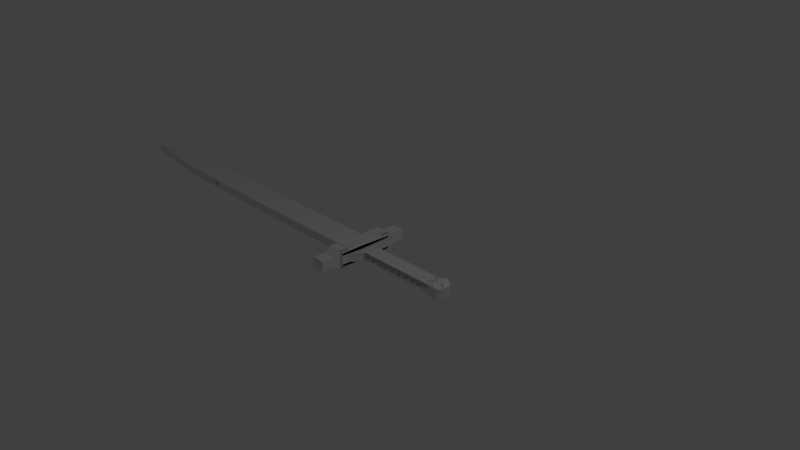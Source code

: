 # Source: broad_sword_base.blend  (saved by Blender 2.77.0; exported with 4.5.12 LTS)
import bpy
from mathutils import Matrix  # noqa: F401  (used for matrix-valued properties, if any)

bpy.ops.wm.read_factory_settings(use_empty=True)
scene = bpy.context.scene
scene.name = 'Scene'

# ---- collections
col_collection_1 = bpy.data.collections.new('Collection 1'); scene.collection.children.link(col_collection_1)

# ---- world
world_world = bpy.data.worlds.new('World'); scene.world = world_world
world_world.color = (0.05088, 0.05088, 0.05088)
world_world.use_sun_shadow = False
world_world.sun_shadow_jitter_overblur = 0.0
world_world.cycles.sampling_method = 'MANUAL'

# ---- cameras
cam_camera = bpy.data.cameras.new('Camera')
cam_camera.clip_end = 100.0
cam_camera.lens = 35.0
cam_camera.sensor_width = 32.0
cam_camera.sensor_height = 18.0
cam_camera.ortho_scale = 7.314
cam_camera.dof.focus_distance = 0.0
cam_camera.dof.aperture_fstop = 128.0

# ---- lights
light_lamp = bpy.data.lights.new('Lamp', 'POINT')
light_lamp.transmission_factor = 0.0
light_lamp.cutoff_distance = 30.0
light_lamp.energy = 100.0
light_lamp.shadow_buffer_clip_start = 1.001
light_lamp.shadow_soft_size = 0.1
light_lamp.shadow_maximum_resolution = 0.006
light_lamp.use_absolute_resolution = True

# ---- meshes
me_plane_002 = bpy.data.meshes.new('Plane.002')
me_plane_002.from_pydata([(-1.0, -1.0, 0.0), (1.0, -1.0, 0.0), (-1.0, 1.0, 0.0), (1.0, 1.0, 0.0), (-0.8397, 0.8397, 0.0), (-0.8397, -0.8397, 0.0), (0.8397, -0.8397, 0.0), (0.8397, 0.8397, 0.0), (-0.8133, 0.8133, -0.1501), (-0.8133, -0.8133, -0.1501), (0.8133, -0.8133, -0.1501), (0.8133, 0.8133, -0.1501), (-0.6406, 0.6406, -0.3004), (-0.6406, -0.6406, -0.3004), (0.6406, -0.6406, -0.3004), (0.6406, 0.6406, -0.3004), (2.59, -1.0, 0.0), (4.59, -1.0, 0.0), (2.59, 1.0, 0.0), (4.59, 1.0, 0.0), (2.75, 0.8397, 0.0), (2.75, -0.8397, 0.0), (4.43, -0.8397, 0.0), (4.43, 0.8397, 0.0), (2.777, 0.8133, -0.1501), (2.777, -0.8133, -0.1501), (4.403, -0.8133, -0.1501), (4.403, 0.8133, -0.1501), (2.949, 0.6406, -0.3004), (2.949, -0.6406, -0.3004), (4.231, -0.6406, -0.3004), (4.231, 0.6406, -0.3004), (6.18, -1.0, 0.0), (8.18, -1.0, 0.0), (6.18, 1.0, 0.0), (8.18, 1.0, 0.0), (6.34, 0.8397, 0.0), (6.34, -0.8397, 0.0), (8.02, -0.8397, 0.0), (8.02, 0.8397, 0.0), (6.367, 0.8133, -0.1501), (6.367, -0.8133, -0.1501), (7.993, -0.8133, -0.1501), (7.993, 0.8133, -0.1501), (6.539, 0.6406, -0.3004), (6.539, -0.6406, -0.3004), (7.821, -0.6406, -0.3004), (7.821, 0.6406, -0.3004), (9.77, -1.0, 0.0), (11.77, -1.0, 0.0), (9.77, 1.0, 0.0), (11.77, 1.0, 0.0), (9.93, 0.8397, 0.0), (9.93, -0.8397, 0.0), (11.61, -0.8397, 0.0), (11.61, 0.8397, 0.0), (9.957, 0.8133, -0.1501), (9.957, -0.8133, -0.1501), (11.58, -0.8133, -0.1501), (11.58, 0.8133, -0.1501), (10.13, 0.6406, -0.3004), (10.13, -0.6406, -0.3004), (11.41, -0.6406, -0.3004), (11.41, 0.6406, -0.3004), (13.36, -1.0, 0.0), (15.36, -1.0, 0.0), (13.36, 1.0, 0.0), (15.36, 1.0, 0.0), (13.52, 0.8397, 0.0), (13.52, -0.8397, 0.0), (15.2, -0.8397, 0.0), (15.2, 0.8397, 0.0), (13.55, 0.8133, -0.1501), (13.55, -0.8133, -0.1501), (15.17, -0.8133, -0.1501), (15.17, 0.8133, -0.1501), (13.72, 0.6406, -0.3004), (13.72, -0.6406, -0.3004), (15.0, -0.6406, -0.3004), (15.0, 0.6406, -0.3004), (16.95, -1.0, 0.0), (18.95, -1.0, 0.0), (16.95, 1.0, 0.0), (18.95, 1.0, 0.0), (17.11, 0.8397, 0.0), (17.11, -0.8397, 0.0), (18.79, -0.8397, 0.0), (18.79, 0.8397, 0.0), (17.14, 0.8133, -0.1501), (17.14, -0.8133, -0.1501), (18.76, -0.8133, -0.1501), (18.76, 0.8133, -0.1501), (17.31, 0.6406, -0.3004), (17.31, -0.6406, -0.3004), (18.59, -0.6406, -0.3004), (18.59, 0.6406, -0.3004), (20.54, -1.0, 0.0), (22.54, -1.0, 0.0), (20.54, 1.0, 0.0), (22.54, 1.0, 0.0), (20.7, 0.8397, 0.0), (20.7, -0.8397, 0.0), (22.38, -0.8397, 0.0), (22.38, 0.8397, 0.0), (20.73, 0.8133, -0.1501), (20.73, -0.8133, -0.1501), (22.35, -0.8133, -0.1501), (22.35, 0.8133, -0.1501), (20.9, 0.6406, -0.3004), (20.9, -0.6406, -0.3004), (22.18, -0.6406, -0.3004), (22.18, 0.6406, -0.3004), (24.13, -1.0, 0.0), (26.13, -1.0, 0.0), (24.13, 1.0, 0.0), (26.13, 1.0, 0.0), (24.29, 0.8397, 0.0), (24.29, -0.8397, 0.0), (25.97, -0.8397, 0.0), (25.97, 0.8397, 0.0), (24.32, 0.8133, -0.1501), (24.32, -0.8133, -0.1501), (25.94, -0.8133, -0.1501), (25.94, 0.8133, -0.1501), (24.49, 0.6406, -0.3004), (24.49, -0.6406, -0.3004), (25.77, -0.6406, -0.3004), (25.77, 0.6406, -0.3004), (27.72, -1.0, 0.0), (29.72, -1.0, 0.0), (27.72, 1.0, 0.0), (29.72, 1.0, 0.0), (27.88, 0.8397, 0.0), (27.88, -0.8397, 0.0), (29.56, -0.8397, 0.0), (29.56, 0.8397, 0.0), (27.91, 0.8133, -0.1501), (27.91, -0.8133, -0.1501), (29.53, -0.8133, -0.1501), (29.53, 0.8133, -0.1501), (28.08, 0.6406, -0.3004), (28.08, -0.6406, -0.3004), (29.36, -0.6406, -0.3004), (29.36, 0.6406, -0.3004), (-0.722, 1.723, 2.269), (1.278, 1.723, 2.269), (-0.722, 1.672, 4.268), (1.278, 1.672, 4.268), (-0.5618, 1.676, 4.108), (-0.5618, 1.719, 2.429), (1.118, 1.719, 2.429), (1.118, 1.676, 4.108), (-0.5354, 1.827, 4.085), (-0.5354, 1.868, 2.459), (1.091, 1.868, 2.459), (1.091, 1.827, 4.085), (-0.3626, 1.981, 3.916), (-0.3626, 2.014, 2.636), (0.9186, 2.014, 2.636), (0.9186, 1.981, 3.916), (2.868, 1.723, 2.269), (4.868, 1.723, 2.269), (2.868, 1.672, 4.268), (4.868, 1.672, 4.268), (3.028, 1.676, 4.108), (3.028, 1.719, 2.429), (4.708, 1.719, 2.429), (4.708, 1.676, 4.108), (3.055, 1.827, 4.085), (3.055, 1.868, 2.459), (4.681, 1.868, 2.459), (4.681, 1.827, 4.085), (3.227, 1.981, 3.916), (3.227, 2.014, 2.636), (4.509, 2.014, 2.636), (4.509, 1.981, 3.916), (6.458, 1.723, 2.269), (8.458, 1.723, 2.269), (6.458, 1.672, 4.268), (8.458, 1.672, 4.268), (6.618, 1.676, 4.108), (6.618, 1.719, 2.429), (8.298, 1.719, 2.429), (8.298, 1.676, 4.108), (6.645, 1.827, 4.085), (6.645, 1.868, 2.459), (8.271, 1.868, 2.459), (8.271, 1.827, 4.085), (6.817, 1.981, 3.916), (6.817, 2.014, 2.636), (8.099, 2.014, 2.636), (8.099, 1.981, 3.916), (10.05, 1.723, 2.269), (12.05, 1.723, 2.269), (10.05, 1.672, 4.268), (12.05, 1.672, 4.268), (10.21, 1.676, 4.108), (10.21, 1.719, 2.429), (11.89, 1.719, 2.429), (11.89, 1.676, 4.108), (10.23, 1.827, 4.085), (10.23, 1.868, 2.459), (11.86, 1.868, 2.459), (11.86, 1.827, 4.085), (10.41, 1.981, 3.916), (10.41, 2.014, 2.636), (11.69, 2.014, 2.636), (11.69, 1.981, 3.916), (13.64, 1.723, 2.269), (15.64, 1.723, 2.269), (13.64, 1.672, 4.268), (15.64, 1.672, 4.268), (13.8, 1.676, 4.108), (13.8, 1.719, 2.429), (15.48, 1.719, 2.429), (15.48, 1.676, 4.108), (13.82, 1.827, 4.085), (13.82, 1.868, 2.459), (15.45, 1.868, 2.459), (15.45, 1.827, 4.085), (14.0, 1.981, 3.916), (14.0, 2.014, 2.636), (15.28, 2.014, 2.636), (15.28, 1.981, 3.916), (17.23, 1.723, 2.269), (19.23, 1.723, 2.269), (17.23, 1.672, 4.268), (19.23, 1.672, 4.268), (17.39, 1.676, 4.108), (17.39, 1.719, 2.429), (19.07, 1.719, 2.429), (19.07, 1.676, 4.108), (17.41, 1.827, 4.085), (17.41, 1.868, 2.459), (19.04, 1.868, 2.459), (19.04, 1.827, 4.085), (17.59, 1.981, 3.916), (17.59, 2.014, 2.636), (18.87, 2.014, 2.636), (18.87, 1.981, 3.916), (20.82, 1.723, 2.269), (22.82, 1.723, 2.269), (20.82, 1.672, 4.268), (22.82, 1.672, 4.268), (20.98, 1.676, 4.108), (20.98, 1.719, 2.429), (22.66, 1.719, 2.429), (22.66, 1.676, 4.108), (21.0, 1.827, 4.085), (21.0, 1.868, 2.459), (22.63, 1.868, 2.459), (22.63, 1.827, 4.085), (21.18, 1.981, 3.916), (21.18, 2.014, 2.636), (22.46, 2.014, 2.636), (22.46, 1.981, 3.916), (24.41, 1.723, 2.269), (26.41, 1.723, 2.269), (24.41, 1.672, 4.268), (26.41, 1.672, 4.268), (24.57, 1.676, 4.108), (24.57, 1.719, 2.429), (26.25, 1.719, 2.429), (26.25, 1.676, 4.108), (24.59, 1.827, 4.085), (24.59, 1.868, 2.459), (26.22, 1.868, 2.459), (26.22, 1.827, 4.085), (24.77, 1.981, 3.916), (24.77, 2.014, 2.636), (26.05, 2.014, 2.636), (26.05, 1.981, 3.916), (28.0, 1.723, 2.269), (30.0, 1.723, 2.269), (28.0, 1.672, 4.268), (30.0, 1.672, 4.268), (28.16, 1.676, 4.108), (28.16, 1.719, 2.429), (29.84, 1.719, 2.429), (29.84, 1.676, 4.108), (28.18, 1.827, 4.085), (28.18, 1.868, 2.459), (29.81, 1.868, 2.459), (29.81, 1.827, 4.085), (28.36, 1.981, 3.916), (28.36, 2.014, 2.636), (29.64, 2.014, 2.636), (29.64, 1.981, 3.916), (36.11, 0.3043, 7.403), (33.79, 0.3221, 6.7), (33.16, 0.3353, 6.182), (32.02, 0.4308, 2.423), (32.26, 0.4506, 1.641), (33.16, 0.485, 0.2892), (33.79, 0.4981, -0.229), (35.29, 0.5139, -0.8512), (36.11, 0.516, -0.9312), (36.92, 0.5139, -0.8512), (37.7, 0.5079, -0.6141), (38.42, 0.4981, -0.229), (39.05, 0.485, 0.2892), (39.96, 0.4506, 1.641), (40.28, 0.4101, 3.236), (39.05, 0.3353, 6.182), (38.42, 0.3221, 6.7), (35.29, 0.3063, 7.323), (34.51, 0.3123, 7.085), (32.64, 0.3513, 5.551), (32.26, 0.3696, 4.83), (32.02, 0.3895, 4.049), (31.94, 0.4101, 3.236), (32.64, 0.4689, 0.9207), (34.51, 0.5079, -0.6141), (39.57, 0.4689, 0.9207), (40.2, 0.4308, 2.423), (40.2, 0.3895, 4.049), (39.96, 0.3696, 4.83), (39.57, 0.3513, 5.551), (37.7, 0.3123, 7.085), (36.92, 0.3063, 7.323), (35.29, 1.612, 7.356), (36.11, 1.61, 7.436), (34.51, 1.618, 7.119), (33.79, 1.628, 6.734), (33.16, 1.641, 6.215), (32.64, 1.657, 5.584), (32.26, 1.675, 4.863), (32.02, 1.695, 4.082), (31.94, 1.716, 3.269), (32.02, 1.737, 2.456), (32.26, 1.756, 1.674), (32.64, 1.775, 0.9538), (33.16, 1.791, 0.3224), (33.79, 1.804, -0.1958), (34.51, 1.814, -0.5809), (35.29, 1.82, -0.818), (36.11, 1.822, -0.8981), (36.92, 1.82, -0.818), (37.7, 1.814, -0.5809), (38.42, 1.804, -0.1958), (39.05, 1.791, 0.3224), (39.57, 1.775, 0.9538), (39.96, 1.756, 1.674), (40.2, 1.737, 2.456), (40.28, 1.716, 3.269), (40.2, 1.695, 4.082), (39.96, 1.675, 4.863), (39.57, 1.657, 5.584), (39.05, 1.641, 6.215), (38.42, 1.628, 6.734), (37.7, 1.618, 7.119), (36.92, 1.612, 7.356), (35.89, 2.155, 4.393), (36.11, 2.155, 4.414), (35.67, 2.157, 4.328), (35.48, 2.159, 4.223), (35.31, 2.163, 4.082), (35.16, 2.167, 3.911), (35.06, 2.172, 3.715), (35.0, 2.178, 3.502), (34.97, 2.183, 3.281), (35.0, 2.189, 3.06), (35.06, 2.194, 2.847), (35.16, 2.199, 2.651), (35.31, 2.204, 2.479), (35.48, 2.207, 2.338), (35.67, 2.21, 2.233), (35.89, 2.212, 2.169), (36.11, 2.212, 2.147), (36.33, 2.212, 2.169), (36.54, 2.21, 2.233), (36.74, 2.207, 2.338), (36.91, 2.204, 2.479), (37.05, 2.199, 2.651), (37.15, 2.194, 2.847), (37.22, 2.189, 3.06), (37.24, 2.183, 3.281), (37.22, 2.178, 3.502), (37.15, 2.172, 3.715), (37.05, 2.167, 3.911), (36.91, 2.163, 4.082), (36.74, 2.159, 4.223), (36.54, 2.157, 4.328), (36.33, 2.155, 4.393), (34.51, -0.6039, 7.062), (32.26, -0.5466, 4.807), (32.02, -0.5268, 4.025), (32.26, -0.4656, 1.618), (33.16, -0.4313, 0.2659), (35.29, -0.4023, -0.8745), (36.11, -0.4003, -0.9545), (36.92, -0.4023, -0.8745), (37.7, -0.4083, -0.6373), (38.42, -0.4181, -0.2523), (40.28, -0.5061, 3.212), (40.2, -0.5268, 4.025), (39.57, -0.5649, 5.527), (35.29, -0.61, 7.299), (36.11, -0.612, 7.379), (33.79, -0.5942, 6.677), (33.16, -0.581, 6.159), (32.64, -0.5649, 5.527), (31.94, -0.5061, 3.212), (32.02, -0.4855, 2.399), (32.64, -0.4473, 0.8974), (33.79, -0.4181, -0.2523), (34.51, -0.4083, -0.6373), (39.05, -0.4313, 0.2659), (39.57, -0.4473, 0.8974), (39.96, -0.4656, 1.618), (40.2, -0.4855, 2.399), (39.96, -0.5466, 4.807), (39.05, -0.581, 6.159), (38.42, -0.5942, 6.677), (37.7, -0.6039, 7.062), (36.92, -0.61, 7.299), (35.29, -1.916, 7.266), (36.11, -1.918, 7.346), (34.51, -1.91, 7.029), (33.79, -1.9, 6.644), (33.16, -1.887, 6.126), (32.64, -1.871, 5.494), (32.26, -1.853, 4.774), (32.02, -1.833, 3.992), (31.94, -1.812, 3.179), (32.02, -1.791, 2.366), (32.26, -1.771, 1.585), (32.64, -1.753, 0.8642), (33.16, -1.737, 0.2328), (33.79, -1.724, -0.2855), (34.51, -1.714, -0.6705), (35.29, -1.708, -0.9076), (36.11, -1.706, -0.9877), (36.92, -1.708, -0.9076), (37.7, -1.714, -0.6705), (38.42, -1.724, -0.2854), (39.05, -1.737, 0.2328), (39.57, -1.753, 0.8642), (39.96, -1.771, 1.585), (40.2, -1.791, 2.366), (40.28, -1.812, 3.179), (40.2, -1.833, 3.992), (39.96, -1.853, 4.774), (39.57, -1.871, 5.494), (39.05, -1.887, 6.126), (38.42, -1.9, 6.644), (37.7, -1.91, 7.029), (36.92, -1.916, 7.266), (35.89, -2.308, 4.279), (36.11, -2.308, 4.301), (35.67, -2.306, 4.215), (35.48, -2.303, 4.11), (35.31, -2.3, 3.969), (35.16, -2.295, 3.797), (35.06, -2.29, 3.601), (35.0, -2.285, 3.389), (34.97, -2.279, 3.167), (35.0, -2.274, 2.946), (35.06, -2.268, 2.734), (35.16, -2.263, 2.538), (35.31, -2.259, 2.366), (35.48, -2.256, 2.225), (35.67, -2.253, 2.12), (35.89, -2.251, 2.056), (36.11, -2.251, 2.034), (36.33, -2.251, 2.056), (36.54, -2.253, 2.12), (36.74, -2.256, 2.225), (36.91, -2.259, 2.366), (37.05, -2.263, 2.538), (37.15, -2.268, 2.734), (37.22, -2.274, 2.946), (37.24, -2.279, 3.167), (37.22, -2.285, 3.389), (37.15, -2.29, 3.601), (37.05, -2.295, 3.797), (36.91, -2.3, 3.969), (36.74, -2.303, 4.11), (36.54, -2.306, 4.215), (36.33, -2.308, 4.279), (-126.1, -1.257, -2.003), (-164.9, -1.382, 2.935), (-10.97, -1.233, -2.948), (-10.97, -1.608, 11.82), (-5.082, -1.608, 11.82), (-1.072, -1.307, -0.01008), (35.05, -1.47, 6.39), (-82.25, 1.511, 9.406), (-153.1, 1.62, 5.125), (-164.9, 1.673, 3.013), (-5.005, 1.448, 11.89), (-5.005, 1.35, 15.73), (-5.245, 1.128, 24.47), (-4.208, 1.886, -5.359), (-3.523, 1.862, -4.405), (-3.523, 1.472, 10.94), (-9.973, -1.545, 9.328), (-82.25, -1.233, -2.948), (-126.1, -1.521, 8.383), (-153.1, -1.436, 5.047), (-164.9, -1.395, 3.445), (-10.97, -1.072, -9.277), (-10.75, -0.8501, -18.01), (-5.305, -0.8501, -18.01), (-4.304, -1.17, -5.437), (-1.072, -1.47, 6.39), (15.86, -1.47, 6.39), (-82.25, 1.823, -2.871), (-126.1, 1.799, -1.925), (-137.1, 1.573, 6.965), (-11.05, 2.057, -12.11), (-5.005, 2.057, -12.11), (-5.245, 2.205, -17.93), (16.27, 1.586, 6.468), (35.05, 1.586, 6.468), (35.05, 1.748, 0.06754), (-11.06, 3.541, 11.95), (-11.06, 3.604, 9.459), (-4.989, 3.541, 11.95), (-4.989, 3.979, -5.306), (-4.989, 4.077, -9.146), (-11.06, 3.954, 9.468), (-4.989, 3.891, 11.96), (-11.06, 3.891, 11.96), (-5.005, 3.28, -5.323), (-5.005, 2.841, 11.93), (-4.208, 2.841, 11.93), (-5.082, -1.083, -8.829), (-5.005, 1.972, -8.752), (-4.208, 1.972, -8.752), (-4.304, -1.083, -8.829), (-4.208, 3.366, -8.716), (-5.005, 3.366, -8.716), (-10.97, -1.545, 9.328), (-11.05, 1.511, 9.406), (-11.05, 1.35, 15.73), (-54.81, -1.545, 9.328), (-137.1, -1.483, 6.888), (-137.1, -1.295, -0.5076), (-10.97, -1.17, -5.437), (-5.082, -1.072, -9.277), (-5.082, -1.17, -5.437), (35.05, -1.307, -0.01008), (-54.81, 1.511, 9.406), (-153.1, 1.714, 1.411), (-164.9, 1.66, 3.522), (-5.005, 1.886, -5.359), (-11.05, 1.886, -5.359), (-5.005, 1.984, -9.2), (-10.81, 2.205, -17.93), (-4.208, 1.448, 11.89), (-0.9051, 1.748, 0.06754), (-9.973, -1.233, -2.948), (-82.25, -1.545, 9.328), (-82.25, -1.389, 3.19), (-54.81, -1.233, -2.948), (-9.973, -1.389, 3.19), (-54.81, -1.389, 3.19), (-126.1, -1.389, 3.19), (-137.1, -1.389, 3.19), (-153.1, -1.342, 1.333), (-153.1, -1.389, 3.19), (-164.9, -1.389, 3.19), (-10.97, -1.389, 3.19), (-5.082, -1.389, 3.19), (-10.97, -1.705, 15.66), (-5.082, -1.705, 15.66), (-10.75, -1.927, 24.39), (-5.305, -1.927, 24.39), (-4.304, -1.389, 3.19), (-4.304, -1.608, 11.82), (-3.636, -1.194, -4.483), (-3.636, -1.584, 10.86), (-3.631, -1.389, 3.19), (-0.9964, -1.389, 3.19), (15.86, -1.307, -0.01008), (16.04, -1.389, 3.19), (35.05, -1.389, 3.19), (-10.22, 1.823, -2.871), (-10.22, 1.511, 9.406), (-82.25, 1.667, 3.268), (-54.81, 1.823, -2.871), (-10.22, 1.667, 3.268), (-54.81, 1.667, 3.268), (-126.1, 1.535, 8.46), (-126.1, 1.667, 3.268), (-137.1, 1.761, -0.43), (-137.1, 1.667, 3.268), (-153.1, 1.667, 3.268), (-164.9, 1.667, 3.268), (-11.05, 1.667, 3.268), (-5.005, 1.667, 3.268), (-11.05, 1.448, 11.89), (-11.05, 1.276, 18.64), (-5.005, 1.276, 18.64), (-10.81, 1.128, 24.47), (-4.208, 1.667, 3.268), (-3.518, 1.667, 3.268), (-0.9051, 1.586, 6.468), (-0.8233, 1.667, 3.268), (16.27, 1.748, 0.06754), (16.46, 1.667, 3.268), (35.05, 1.667, 3.268), (-11.06, 3.979, -5.306), (-11.06, 3.916, -2.817), (-4.989, 3.76, 3.321), (-4.989, 3.443, 15.79), (-11.06, 3.76, 3.321), (-11.06, 4.077, -9.146), (-11.06, 3.443, 15.79), (-11.06, 4.266, -2.809), (-4.989, 4.329, -5.297), (-11.06, 4.329, -5.297), (-4.208, 3.061, 3.303), (-5.005, 3.061, 3.303), (-4.208, 3.28, -5.323), (-5.082, -1.694, 15.21), (-5.005, 1.361, 15.29), (-4.208, 1.361, 15.29), (-4.304, -1.694, 15.21), (-4.208, 2.755, 15.32), (-5.005, 2.755, 15.32), (-11.05, 1.823, -2.871), (-11.05, 1.984, -9.2), (-126.1, 1.425, -1.934), (-137.1, 1.199, 6.956), (-10.97, 1.449, -2.88), (-5.082, 0.9759, 15.73), (-5.305, 0.7541, 24.46), (-5.082, 1.074, 11.88), (-4.304, 1.074, 11.88), (15.86, 1.374, 0.05804), (-82.25, -1.919, 9.319), (-153.1, -1.716, 1.323), (-164.9, -1.756, 2.926), (-11.05, -1.982, 11.81), (-5.005, -2.08, 15.65), (-5.245, -2.301, 24.38), (-4.208, -1.544, -5.446), (-3.523, -1.568, -4.492), (-9.973, 1.449, -2.88), (-54.81, 1.137, 9.396), (-126.1, 1.161, 8.451), (-153.1, 1.245, 5.115), (-164.9, 1.286, 3.513), (-10.97, 1.609, -9.209), (-10.75, 1.831, -17.94), (-5.305, 1.831, -17.94), (-4.304, 1.512, -5.368), (-3.636, 1.488, -4.415), (15.86, 1.211, 6.458), (-54.81, -1.919, 9.319), (-126.1, -1.895, 8.373), (-11.05, -1.607, -2.958), (-11.05, -1.372, -12.2), (-5.005, -1.372, -12.2), (-10.81, -1.224, -18.02), (-5.245, -1.224, -18.02), (-0.9051, -1.682, -0.01959), (16.27, -1.682, -0.01959), (-11.06, -4.012, 9.265), (-4.989, -4.173, 15.59), (-11.06, -3.7, -3.011), (-4.989, -3.637, -5.499), (-11.06, -3.637, -5.499), (-4.989, -3.539, -9.34), (-11.06, -4.362, 9.257), (-4.989, -4.425, 11.74), (-11.06, -4.425, 11.74), (-4.208, -2.937, -5.481), (-5.082, 1.598, -8.761), (-5.005, -1.457, -8.839), (-4.208, -1.457, -8.839), (-4.304, 1.598, -8.761), (-4.208, -2.851, -8.874), (-5.005, -2.851, -8.874), (-11.05, -2.08, 15.65), (-137.1, 1.387, -0.4395), (-10.97, 1.137, 9.396), (-10.97, 1.512, -5.368), (-5.082, 1.609, -9.209), (-5.082, 1.512, -5.368), (-1.072, 1.211, 6.458), (35.05, 1.374, 0.05804), (-82.25, -1.607, -2.958), (-153.1, -1.81, 5.037), (-164.9, -1.769, 3.435), (-5.005, -1.544, -5.446), (-11.05, -1.544, -5.446), (-5.005, -1.446, -9.287), (-4.208, -1.982, 11.81), (-3.523, -1.958, 10.85), (-82.25, 1.449, -2.88), (-82.25, 1.137, 9.396), (-9.973, 1.137, 9.396), (-82.25, 1.293, 3.258), (-54.81, 1.449, -2.88), (-9.973, 1.293, 3.258), (-54.81, 1.293, 3.258), (-126.1, 1.293, 3.258), (-137.1, 1.293, 3.258), (-153.1, 1.34, 1.401), (-153.1, 1.293, 3.258), (-164.9, 1.299, 3.004), (-164.9, 1.293, 3.258), (-10.97, 1.293, 3.258), (-5.082, 1.293, 3.258), (-10.97, 1.074, 11.88), (-10.97, 0.9759, 15.73), (-10.75, 0.7541, 24.46), (-4.304, 1.293, 3.258), (-3.636, 1.098, 10.93), (-3.631, 1.293, 3.258), (-1.072, 1.374, 0.05804), (-0.9964, 1.293, 3.258), (16.04, 1.293, 3.258), (35.05, 1.211, 6.458), (35.05, 1.293, 3.258), (-10.22, -1.607, -2.958), (-10.22, -1.919, 9.319), (-82.25, -1.763, 3.18), (-54.81, -1.607, -2.958), (-10.22, -1.763, 3.18), (-54.81, -1.763, 3.18), (-126.1, -1.631, -2.012), (-126.1, -1.763, 3.18), (-137.1, -1.669, -0.5171), (-137.1, -1.857, 6.878), (-137.1, -1.763, 3.18), (-153.1, -1.763, 3.18), (-164.9, -1.763, 3.18), (-11.05, -1.919, 9.319), (-11.05, -1.763, 3.18), (-5.005, -1.982, 11.81), (-5.005, -1.763, 3.18), (-11.05, -2.153, 18.56), (-5.005, -2.153, 18.56), (-10.81, -2.301, 24.38), (-4.208, -1.763, 3.18), (-3.518, -1.763, 3.18), (-0.9051, -1.844, 6.381), (-0.8233, -1.763, 3.18), (16.27, -1.844, 6.381), (16.46, -1.763, 3.18), (35.05, -1.682, -0.01959), (35.05, -1.844, 6.381), (35.05, -1.763, 3.18), (-4.989, -3.856, 3.127), (-4.989, -4.075, 11.75), (-11.06, -4.075, 11.75), (-11.06, -3.856, 3.127), (-11.06, -3.539, -9.34), (-11.06, -4.173, 15.59), (-11.06, -4.05, -3.02), (-4.989, -3.987, -5.508), (-11.06, -3.987, -5.508), (-4.208, -3.157, 3.145), (-5.005, -3.157, 3.145), (-5.005, -3.376, 11.77), (-5.005, -2.937, -5.481), (-4.208, -3.376, 11.77), (35.05, 1.748, 0.06754), (-5.082, 0.9873, 15.28), (-5.005, -2.068, 15.2), (-4.208, -2.068, 15.2), (-4.304, 0.9873, 15.28), (-4.208, -3.462, 15.16), (-5.005, -3.462, 15.16), (35.05, -1.307, -0.01008), (16.27, 1.748, 0.06754), (15.86, -1.307, -0.01008), (-11.05, -1.446, -9.287), (40.21, 2.134, 2.466), (39.98, 2.153, 1.684), (40.29, 2.113, 3.279), (40.21, 2.092, 4.092), (39.98, 2.072, 4.874), (37.24, 2.586, 3.07), (37.17, 2.591, 2.857), (37.26, 2.58, 3.291), (37.24, 2.575, 3.512), (37.17, 2.569, 3.725), (35.29, 2.018, 7.415), (36.11, 2.016, 7.495), (34.51, 2.024, 7.178), (35.29, 2.228, -0.8563), (34.51, 2.222, -0.6192), (36.11, 2.23, -0.9364), (36.92, 2.228, -0.8563), (37.7, 2.222, -0.6192), (36.92, 2.018, 7.415), (37.7, 2.024, 7.178), (35.89, 2.561, 4.452), (36.11, 2.561, 4.473), (35.67, 2.563, 4.387), (35.89, 2.62, 2.131), (35.67, 2.619, 2.195), (36.11, 2.621, 2.109), (36.33, 2.62, 2.131), (36.54, 2.619, 2.195), (36.33, 2.561, 4.452), (36.54, 2.563, 4.387), (32.22, 2.002, 4.891), (32.61, 1.984, 5.611), (32.61, 2.102, 0.9433), (32.22, 2.084, 1.664), (35.02, 2.499, 3.742), (35.13, 2.494, 3.938), (35.13, 2.527, 2.64), (35.02, 2.522, 2.836), (35.92, 2.549, 4.242), (36.11, 2.548, 4.26), (35.74, 2.55, 4.186), (35.57, 2.553, 4.097), (35.42, 2.556, 3.976), (35.3, 2.559, 3.829), (35.21, 2.564, 3.662), (35.16, 2.568, 3.48), (35.14, 2.573, 3.291), (35.16, 2.578, 3.101), (35.21, 2.583, 2.92), (35.3, 2.587, 2.752), (35.42, 2.591, 2.605), (35.57, 2.594, 2.484), (35.74, 2.596, 2.395), (35.92, 2.597, 2.34), (36.11, 2.598, 2.321), (36.3, 2.597, 2.34), (36.48, 2.596, 2.395), (36.65, 2.594, 2.484), (36.79, 2.591, 2.605), (36.91, 2.587, 2.752), (37.0, 2.583, 2.92), (37.06, 2.578, 3.101), (37.08, 2.573, 3.291), (37.06, 2.568, 3.48), (37.0, 2.564, 3.662), (36.91, 2.559, 3.829), (36.79, 2.556, 3.976), (36.65, 2.553, 4.097), (36.48, 2.55, 4.186), (36.3, 2.549, 4.242), (36.01, 2.731, 3.794), (36.11, 2.731, 3.803), (35.91, 2.732, 3.765), (35.82, 2.733, 3.718), (35.75, 2.734, 3.654), (35.68, 2.736, 3.577), (35.64, 2.739, 3.49), (35.61, 2.741, 3.394), (35.6, 2.743, 3.295), (35.61, 2.746, 3.196), (35.64, 2.748, 3.1), (35.68, 2.751, 3.013), (35.75, 2.753, 2.935), (35.82, 2.754, 2.872), (35.91, 2.755, 2.825), (36.01, 2.756, 2.796), (36.11, 2.756, 2.787), (36.21, 2.756, 2.796), (36.3, 2.755, 2.825), (36.39, 2.754, 2.872), (36.47, 2.753, 2.935), (36.53, 2.751, 3.013), (36.58, 2.748, 3.1), (36.61, 2.746, 3.196), (36.62, 2.743, 3.295), (36.61, 2.741, 3.394), (36.58, 2.739, 3.49), (36.53, 2.736, 3.577), (36.47, 2.734, 3.654), (36.39, 2.733, 3.718), (36.3, 2.732, 3.765), (36.21, 2.731, 3.794), (36.06, 2.833, 3.518), (36.11, 2.833, 3.522), (36.02, 2.834, 3.505), (35.98, 2.834, 3.484), (35.95, 2.835, 3.456), (35.92, 2.836, 3.422), (35.9, 2.837, 3.383), (35.89, 2.838, 3.341), (35.88, 2.839, 3.297), (35.89, 2.84, 3.254), (35.9, 2.841, 3.211), (35.92, 2.842, 3.173), (35.95, 2.843, 3.139), (35.98, 2.844, 3.111), (36.02, 2.844, 3.09), (36.06, 2.845, 3.077), (36.11, 2.845, 3.073), (36.15, 2.845, 3.077), (36.19, 2.844, 3.09), (36.23, 2.844, 3.111), (36.27, 2.843, 3.139), (36.29, 2.842, 3.173), (36.31, 2.841, 3.211), (36.33, 2.84, 3.254), (36.33, 2.839, 3.297), (36.33, 2.838, 3.341), (36.31, 2.837, 3.383), (36.29, 2.836, 3.422), (36.27, 2.835, 3.456), (36.23, 2.834, 3.484), (36.19, 2.834, 3.505), (36.15, 2.833, 3.518), (39.97, 2.383, 2.617), (39.77, 2.399, 1.975), (40.04, 2.366, 3.285), (39.97, 2.349, 3.954), (39.77, 2.333, 4.596), (37.52, 2.755, 3.113), (37.47, 2.759, 2.939), (37.54, 2.75, 3.295), (37.52, 2.746, 3.477), (37.47, 2.741, 3.652), (35.44, 2.278, 7.177), (36.11, 2.276, 7.243), (34.8, 2.282, 6.982), (35.44, 2.475, -0.606), (34.8, 2.47, -0.4111), (36.11, 2.477, -0.6719), (36.78, 2.475, -0.606), (37.42, 2.47, -0.4111), (36.78, 2.278, 7.177), (37.42, 2.282, 6.982), (35.93, 2.724, 4.741), (36.11, 2.723, 4.759), (35.75, 2.725, 4.688), (35.93, 2.797, 1.849), (35.75, 2.796, 1.902), (36.11, 2.798, 1.831), (36.29, 2.797, 1.849), (36.46, 2.796, 1.902), (36.29, 2.724, 4.741), (36.46, 2.725, 4.688), (32.47, 2.256, 4.847), (32.79, 2.241, 5.439), (32.79, 2.351, 1.128), (32.47, 2.336, 1.72), (34.77, 2.665, 3.902), (34.86, 2.661, 4.063), (34.86, 2.7, 2.523), (34.77, 2.696, 2.684), (39.18, 2.849, 3.079), (39.11, 2.854, 2.868), (39.2, 2.843, 3.297), (39.18, 2.838, 3.516), (39.11, 2.832, 3.727), (38.37, 2.971, 3.241), (38.36, 2.972, 3.184), (38.38, 2.969, 3.301), (38.37, 2.968, 3.36), (38.36, 2.966, 3.418), (35.89, 2.775, 6.395), (36.11, 2.774, 6.417), (35.68, 2.776, 6.331), (35.89, 2.932, 0.2004), (35.68, 2.93, 0.2643), (36.11, 2.933, 0.1789), (36.33, 2.932, 0.2004), (36.54, 2.93, 0.2643), (36.33, 2.775, 6.395), (36.54, 2.776, 6.331), (36.05, 2.921, 5.597), (36.11, 2.921, 5.603), (35.99, 2.921, 5.58), (36.05, 3.038, 1.005), (35.99, 3.037, 1.022), (36.11, 3.038, 0.9991), (36.17, 3.038, 1.005), (36.22, 3.037, 1.022), (36.17, 2.921, 5.597), (36.22, 2.921, 5.58), (33.27, 2.738, 4.685), (33.38, 2.733, 4.879), (33.38, 2.813, 1.713), (33.27, 2.808, 1.907), (34.03, 2.872, 4.375), (34.06, 2.87, 4.428), (34.06, 2.928, 2.17), (34.03, 2.926, 2.222), (-0.3559, 0.8298, 6.44), (1.271, 0.8298, 6.44), (1.271, -0.7969, 6.45), (-0.1832, -0.6233, 6.599), (-0.1832, 0.6579, 6.592), (1.098, 0.6579, 6.592), (1.098, -0.6233, 6.599), (-1.0, 1.0, 0.0), (1.0, 1.0, 0.0), (-1.0, -1.0, 0.0), (1.0, -1.0, 0.0), (-0.8397, -0.8397, 0.0), (-0.8397, 0.8397, 0.0), (0.8397, 0.8397, 0.0), (0.8397, -0.8397, 0.0), (-0.8133, -0.8133, -0.1501), (-0.8133, 0.8133, -0.1501), (0.8133, 0.8133, -0.1501), (0.8133, -0.8133, -0.1501), (-0.6406, -0.6406, -0.3004), (-0.6406, 0.6406, -0.3004), (0.6406, 0.6406, -0.3004), (0.6406, -0.6406, -0.3004), (2.59, 1.0, 0.0), (4.59, 1.0, 0.0), (2.59, -1.0, 0.0), (4.59, -1.0, 0.0), (2.75, -0.8397, 0.0), (2.75, 0.8397, 0.0), (4.43, 0.8397, 0.0), (4.43, -0.8397, 0.0), (2.777, -0.8133, -0.1501), (2.777, 0.8133, -0.1501), (4.403, 0.8133, -0.1501), (4.403, -0.8133, -0.1501), (2.949, -0.6406, -0.3004), (2.949, 0.6406, -0.3004), (4.231, 0.6406, -0.3004), (4.231, -0.6406, -0.3004), (6.18, 1.0, 0.0), (8.18, 1.0, 0.0), (6.18, -1.0, 0.0), (8.18, -1.0, 0.0), (6.34, -0.8397, 0.0), (6.34, 0.8397, 0.0), (8.02, 0.8397, 0.0), (8.02, -0.8397, 0.0), (6.367, -0.8133, -0.1501), (6.367, 0.8133, -0.1501), (7.993, 0.8133, -0.1501), (7.993, -0.8133, -0.1501), (6.539, -0.6406, -0.3004), (6.539, 0.6406, -0.3004), (7.821, 0.6406, -0.3004), (7.821, -0.6406, -0.3004), (9.77, 1.0, 0.0), (11.77, 1.0, 0.0), (9.77, -1.0, 0.0), (11.77, -1.0, 0.0), (9.93, -0.8397, 0.0), (9.93, 0.8397, 0.0), (11.61, 0.8397, 0.0), (11.61, -0.8397, 0.0), (9.957, -0.8133, -0.1501), (9.957, 0.8133, -0.1501), (11.58, 0.8133, -0.1501), (11.58, -0.8133, -0.1501), (10.13, -0.6406, -0.3004), (10.13, 0.6406, -0.3004), (11.41, 0.6406, -0.3004), (11.41, -0.6406, -0.3004), (13.36, 1.0, 0.0), (15.36, 1.0, 0.0), (13.36, -1.0, 0.0), (15.36, -1.0, 0.0), (13.52, -0.8397, 0.0), (13.52, 0.8397, 0.0), (15.2, 0.8397, 0.0), (15.2, -0.8397, 0.0), (13.55, -0.8133, -0.1501), (13.55, 0.8133, -0.1501), (15.17, 0.8133, -0.1501), (15.17, -0.8133, -0.1501), (13.72, -0.6406, -0.3004), (13.72, 0.6406, -0.3004), (15.0, 0.6406, -0.3004), (15.0, -0.6406, -0.3004), (16.95, 1.0, 0.0), (18.95, 1.0, 0.0), (16.95, -1.0, 0.0), (18.95, -1.0, 0.0), (17.11, -0.8397, 0.0), (17.11, 0.8397, 0.0), (18.79, 0.8397, 0.0), (18.79, -0.8397, 0.0), (17.14, -0.8133, -0.1501), (17.14, 0.8133, -0.1501), (18.76, 0.8133, -0.1501), (18.76, -0.8133, -0.1501), (17.31, -0.6406, -0.3004), (17.31, 0.6406, -0.3004), (18.59, 0.6406, -0.3004), (18.59, -0.6406, -0.3004), (20.54, 1.0, 0.0), (22.54, 1.0, 0.0), (20.54, -1.0, 0.0), (22.54, -1.0, 0.0), (20.7, -0.8397, 0.0), (20.7, 0.8397, 0.0), (22.38, 0.8397, 0.0), (22.38, -0.8397, 0.0), (20.73, -0.8133, -0.1501), (20.73, 0.8133, -0.1501), (22.35, 0.8133, -0.1501), (22.35, -0.8133, -0.1501), (20.9, -0.6406, -0.3004), (20.9, 0.6406, -0.3004), (22.18, 0.6406, -0.3004), (22.18, -0.6406, -0.3004), (24.13, 1.0, 0.0), (26.13, 1.0, 0.0), (24.13, -1.0, 0.0), (26.13, -1.0, 0.0), (24.29, -0.8397, 0.0), (24.29, 0.8397, 0.0), (25.97, 0.8397, 0.0), (25.97, -0.8397, 0.0), (24.32, -0.8133, -0.1501), (24.32, 0.8133, -0.1501), (25.94, 0.8133, -0.1501), (25.94, -0.8133, -0.1501), (24.49, -0.6406, -0.3004), (24.49, 0.6406, -0.3004), (25.77, 0.6406, -0.3004), (25.77, -0.6406, -0.3004), (27.72, 1.0, 0.0), (29.72, 1.0, 0.0), (27.72, -1.0, 0.0), (29.72, -1.0, 0.0), (27.88, -0.8397, 0.0), (27.88, 0.8397, 0.0), (29.56, 0.8397, 0.0), (29.56, -0.8397, 0.0), (27.91, -0.8133, -0.1501), (27.91, 0.8133, -0.1501), (29.53, 0.8133, -0.1501), (29.53, -0.8133, -0.1501), (28.08, -0.6406, -0.3004), (28.08, 0.6406, -0.3004), (29.36, 0.6406, -0.3004), (29.36, -0.6406, -0.3004), (-0.722, -1.723, 2.269), (1.278, -1.723, 2.269), (-0.722, -1.672, 4.268), (1.278, -1.672, 4.268), (-0.5618, -1.676, 4.108), (-0.5618, -1.719, 2.429), (1.118, -1.719, 2.429), (1.118, -1.676, 4.108), (-0.5354, -1.827, 4.085), (-0.5354, -1.868, 2.459), (1.091, -1.868, 2.459), (1.091, -1.827, 4.085), (-0.3626, -1.981, 3.916), (-0.3626, -2.014, 2.636), (0.9186, -2.014, 2.636), (0.9186, -1.981, 3.916), (2.868, -1.723, 2.269), (4.868, -1.723, 2.269), (2.868, -1.672, 4.268), (4.868, -1.672, 4.268), (3.028, -1.676, 4.108), (3.028, -1.719, 2.429), (4.708, -1.719, 2.429), (4.708, -1.676, 4.108), (3.055, -1.827, 4.085), (3.055, -1.868, 2.459), (4.681, -1.868, 2.459), (4.681, -1.827, 4.085), (3.227, -1.981, 3.916), (3.227, -2.014, 2.636), (4.509, -2.014, 2.636), (4.509, -1.981, 3.916), (6.458, -1.723, 2.269), (8.458, -1.723, 2.269), (6.458, -1.672, 4.268), (8.458, -1.672, 4.268), (6.618, -1.676, 4.108), (6.618, -1.719, 2.429), (8.298, -1.719, 2.429), (8.298, -1.676, 4.108), (6.645, -1.827, 4.085), (6.645, -1.868, 2.459), (8.271, -1.868, 2.459), (8.271, -1.827, 4.085), (6.817, -1.981, 3.916), (6.817, -2.014, 2.636), (8.099, -2.014, 2.636), (8.099, -1.981, 3.916), (10.05, -1.723, 2.269), (12.05, -1.723, 2.269), (10.05, -1.672, 4.268), (12.05, -1.672, 4.268), (10.21, -1.676, 4.108), (10.21, -1.719, 2.429), (11.89, -1.719, 2.429), (11.89, -1.676, 4.108), (10.23, -1.827, 4.085), (10.23, -1.868, 2.459), (11.86, -1.868, 2.459), (11.86, -1.827, 4.085), (10.41, -1.981, 3.916), (10.41, -2.014, 2.636), (11.69, -2.014, 2.636), (11.69, -1.981, 3.916), (13.64, -1.723, 2.269), (15.64, -1.723, 2.269), (13.64, -1.672, 4.268), (15.64, -1.672, 4.268), (13.8, -1.676, 4.108), (13.8, -1.719, 2.429), (15.48, -1.719, 2.429), (15.48, -1.676, 4.108), (13.82, -1.827, 4.085), (13.82, -1.868, 2.459), (15.45, -1.868, 2.459), (15.45, -1.827, 4.085), (14.0, -1.981, 3.916), (14.0, -2.014, 2.636), (15.28, -2.014, 2.636), (15.28, -1.981, 3.916), (17.23, -1.723, 2.269), (19.23, -1.723, 2.269), (17.23, -1.672, 4.268), (19.23, -1.672, 4.268), (17.39, -1.676, 4.108), (17.39, -1.719, 2.429), (19.07, -1.719, 2.429), (19.07, -1.676, 4.108), (17.41, -1.827, 4.085), (17.41, -1.868, 2.459), (19.04, -1.868, 2.459), (19.04, -1.827, 4.085), (17.59, -1.981, 3.916), (17.59, -2.014, 2.636), (18.87, -2.014, 2.636), (18.87, -1.981, 3.916), (20.82, -1.723, 2.269), (22.82, -1.723, 2.269), (20.82, -1.672, 4.268), (22.82, -1.672, 4.268), (20.98, -1.676, 4.108), (20.98, -1.719, 2.429), (22.66, -1.719, 2.429), (22.66, -1.676, 4.108), (21.0, -1.827, 4.085), (21.0, -1.868, 2.459), (22.63, -1.868, 2.459), (22.63, -1.827, 4.085), (21.18, -1.981, 3.916), (21.18, -2.014, 2.636), (22.46, -2.014, 2.636), (22.46, -1.981, 3.916), (24.41, -1.723, 2.269), (26.41, -1.723, 2.269), (24.41, -1.672, 4.268), (26.41, -1.672, 4.268), (24.57, -1.676, 4.108), (24.57, -1.719, 2.429), (26.25, -1.719, 2.429), (26.25, -1.676, 4.108), (24.59, -1.827, 4.085), (24.59, -1.868, 2.459), (26.22, -1.868, 2.459), (26.22, -1.827, 4.085), (24.77, -1.981, 3.916), (24.77, -2.014, 2.636), (26.05, -2.014, 2.636), (26.05, -1.981, 3.916), (28.0, -1.723, 2.269), (30.0, -1.723, 2.269), (28.0, -1.672, 4.268), (30.0, -1.672, 4.268), (28.16, -1.676, 4.108), (28.16, -1.719, 2.429), (29.84, -1.719, 2.429), (29.84, -1.676, 4.108), (28.18, -1.827, 4.085), (28.18, -1.868, 2.459), (29.81, -1.868, 2.459), (29.81, -1.827, 4.085), (28.36, -1.981, 3.916), (28.36, -2.014, 2.636), (29.64, -2.014, 2.636), (29.64, -1.981, 3.916), (36.11, -0.3043, 7.403), (33.79, -0.3221, 6.7), (33.16, -0.3353, 6.182), (32.02, -0.4308, 2.423), (32.26, -0.4506, 1.641), (33.16, -0.485, 0.2892), (33.79, -0.4981, -0.229), (35.29, -0.5139, -0.8512), (36.11, -0.516, -0.9312), (36.92, -0.5139, -0.8512), (37.7, -0.5079, -0.6141), (38.42, -0.4981, -0.229), (39.05, -0.485, 0.2892), (39.96, -0.4506, 1.641), (40.28, -0.4101, 3.236), (39.05, -0.3353, 6.182), (38.42, -0.3221, 6.7), (35.29, -0.3063, 7.323), (34.51, -0.3123, 7.085), (32.64, -0.3513, 5.551), (32.26, -0.3696, 4.83), (32.02, -0.3895, 4.049), (31.94, -0.4101, 3.236), (32.64, -0.4689, 0.9207), (34.51, -0.5079, -0.6141), (39.57, -0.4689, 0.9207), (40.2, -0.4308, 2.423), (40.2, -0.3895, 4.049), (39.96, -0.3696, 4.83), (39.57, -0.3513, 5.551), (37.7, -0.3123, 7.085), (36.92, -0.3063, 7.323), (35.29, -1.612, 7.356), (36.11, -1.61, 7.436), (34.51, -1.618, 7.119), (33.79, -1.628, 6.734), (33.16, -1.641, 6.215), (32.64, -1.657, 5.584), (32.26, -1.675, 4.863), (32.02, -1.695, 4.082), (31.94, -1.716, 3.269), (32.02, -1.737, 2.456), (32.26, -1.756, 1.674), (32.64, -1.775, 0.9538), (33.16, -1.791, 0.3224), (33.79, -1.804, -0.1958), (34.51, -1.814, -0.5809), (35.29, -1.82, -0.818), (36.11, -1.822, -0.8981), (36.92, -1.82, -0.818), (37.7, -1.814, -0.5809), (38.42, -1.804, -0.1958), (39.05, -1.791, 0.3224), (39.57, -1.775, 0.9538), (39.96, -1.756, 1.674), (40.2, -1.737, 2.456), (40.28, -1.716, 3.269), (40.2, -1.695, 4.082), (39.96, -1.675, 4.863), (39.57, -1.657, 5.584), (39.05, -1.641, 6.215), (38.42, -1.628, 6.734), (37.7, -1.618, 7.119), (36.92, -1.612, 7.356), (35.89, -2.155, 4.393), (36.11, -2.155, 4.414), (35.67, -2.157, 4.328), (35.48, -2.159, 4.223), (35.31, -2.163, 4.082), (35.16, -2.167, 3.911), (35.06, -2.172, 3.715), (35.0, -2.178, 3.502), (34.97, -2.183, 3.281), (35.0, -2.189, 3.06), (35.06, -2.194, 2.847), (35.16, -2.199, 2.651), (35.31, -2.204, 2.479), (35.48, -2.207, 2.338), (35.67, -2.21, 2.233), (35.89, -2.212, 2.169), (36.11, -2.212, 2.147), (36.33, -2.212, 2.169), (36.54, -2.21, 2.233), (36.74, -2.207, 2.338), (36.91, -2.204, 2.479), (37.05, -2.199, 2.651), (37.15, -2.194, 2.847), (37.22, -2.189, 3.06), (37.24, -2.183, 3.281), (37.22, -2.178, 3.502), (37.15, -2.172, 3.715), (37.05, -2.167, 3.911), (36.91, -2.163, 4.082), (36.74, -2.159, 4.223), (36.54, -2.157, 4.328), (36.33, -2.155, 4.393), (34.51, 0.6039, 7.062), (32.26, 0.5466, 4.807), (32.02, 0.5268, 4.025), (32.26, 0.4656, 1.618), (33.16, 0.4313, 0.2659), (35.29, 0.4023, -0.8745), (36.11, 0.4003, -0.9545), (36.92, 0.4023, -0.8745), (37.7, 0.4083, -0.6373), (38.42, 0.4181, -0.2523), (40.28, 0.5061, 3.212), (40.2, 0.5268, 4.025), (39.57, 0.5649, 5.527), (35.29, 0.61, 7.299), (36.11, 0.612, 7.379), (33.79, 0.5942, 6.677), (33.16, 0.581, 6.159), (32.64, 0.5649, 5.527), (31.94, 0.5061, 3.212), (32.02, 0.4855, 2.399), (32.64, 0.4473, 0.8974), (33.79, 0.4181, -0.2523), (34.51, 0.4083, -0.6373), (39.05, 0.4313, 0.2659), (39.57, 0.4473, 0.8974), (39.96, 0.4656, 1.618), (40.2, 0.4855, 2.399), (39.96, 0.5466, 4.807), (39.05, 0.581, 6.159), (38.42, 0.5942, 6.677), (37.7, 0.6039, 7.062), (36.92, 0.61, 7.299), (35.29, 1.916, 7.266), (36.11, 1.918, 7.346), (34.51, 1.91, 7.029), (33.79, 1.9, 6.644), (33.16, 1.887, 6.126), (32.64, 1.871, 5.494), (32.26, 1.853, 4.774), (32.02, 1.833, 3.992), (31.94, 1.812, 3.179), (32.02, 1.791, 2.366), (32.26, 1.771, 1.585), (32.64, 1.753, 0.8642), (33.16, 1.737, 0.2328), (33.79, 1.724, -0.2855), (34.51, 1.714, -0.6705), (35.29, 1.708, -0.9076), (36.11, 1.706, -0.9877), (36.92, 1.708, -0.9076), (37.7, 1.714, -0.6705), (38.42, 1.724, -0.2854), (39.05, 1.737, 0.2328), (39.57, 1.753, 0.8642), (39.96, 1.771, 1.585), (40.2, 1.791, 2.366), (40.28, 1.812, 3.179), (40.2, 1.833, 3.992), (39.96, 1.853, 4.774), (39.57, 1.871, 5.494), (39.05, 1.887, 6.126), (38.42, 1.9, 6.644), (37.7, 1.91, 7.029), (36.92, 1.916, 7.266), (35.89, 2.308, 4.279), (36.11, 2.308, 4.301), (35.67, 2.306, 4.215), (35.48, 2.303, 4.11), (35.31, 2.3, 3.969), (35.16, 2.295, 3.797), (35.06, 2.29, 3.601), (35.0, 2.285, 3.389), (34.97, 2.279, 3.167), (35.0, 2.274, 2.946), (35.06, 2.268, 2.734), (35.16, 2.263, 2.538), (35.31, 2.259, 2.366), (35.48, 2.256, 2.225), (35.67, 2.253, 2.12), (35.89, 2.251, 2.056), (36.11, 2.251, 2.034), (36.33, 2.251, 2.056), (36.54, 2.253, 2.12), (36.74, 2.256, 2.225), (36.91, 2.259, 2.366), (37.05, 2.263, 2.538), (37.15, 2.268, 2.734), (37.22, 2.274, 2.946), (37.24, 2.279, 3.167), (37.22, 2.285, 3.389), (37.15, 2.29, 3.601), (37.05, 2.295, 3.797), (36.91, 2.3, 3.969), (36.74, 2.303, 4.11), (36.54, 2.306, 4.215), (36.33, 2.308, 4.279), (-126.1, 1.257, -2.003), (-164.9, 1.382, 2.935), (-10.97, 1.233, -2.948), (-10.97, 1.608, 11.82), (-5.082, 1.608, 11.82), (-1.072, 1.307, -0.01008), (35.05, 1.47, 6.39), (-82.25, -1.511, 9.406), (-153.1, -1.62, 5.125), (-164.9, -1.673, 3.013), (-5.005, -1.448, 11.89), (-5.005, -1.35, 15.73), (-5.245, -1.128, 24.47), (-4.208, -1.886, -5.359), (-3.523, -1.862, -4.405), (-3.523, -1.472, 10.94), (-9.973, 1.545, 9.328), (-82.25, 1.233, -2.948), (-126.1, 1.521, 8.383), (-153.1, 1.436, 5.047), (-164.9, 1.395, 3.445), (-10.97, 1.072, -9.277), (-10.75, 0.8501, -18.01), (-5.305, 0.8501, -18.01), (-4.304, 1.17, -5.437), (-1.072, 1.47, 6.39), (15.86, 1.47, 6.39), (-82.25, -1.823, -2.871), (-126.1, -1.799, -1.925), (-137.1, -1.573, 6.965), (-11.05, -2.057, -12.11), (-5.005, -2.057, -12.11), (-5.245, -2.205, -17.93), (16.27, -1.586, 6.468), (35.05, -1.586, 6.468), (35.05, -1.748, 0.06754), (-11.06, -3.541, 11.95), (-11.06, -3.604, 9.459), (-4.989, -3.541, 11.95), (-4.989, -3.979, -5.306), (-4.989, -4.077, -9.146), (-11.06, -3.954, 9.468), (-4.989, -3.891, 11.96), (-11.06, -3.891, 11.96), (-5.005, -3.28, -5.323), (-5.005, -2.841, 11.93), (-4.208, -2.841, 11.93), (-5.082, 1.083, -8.829), (-5.005, -1.972, -8.752), (-4.208, -1.972, -8.752), (-4.304, 1.083, -8.829), (-4.208, -3.366, -8.716), (-5.005, -3.366, -8.716), (-10.97, 1.545, 9.328), (-11.05, -1.511, 9.406), (-11.05, -1.35, 15.73), (-54.81, 1.545, 9.328), (-137.1, 1.483, 6.888), (-137.1, 1.295, -0.5076), (-10.97, 1.17, -5.437), (-5.082, 1.072, -9.277), (-5.082, 1.17, -5.437), (35.05, 1.307, -0.01008), (-54.81, -1.511, 9.406), (-153.1, -1.714, 1.411), (-164.9, -1.66, 3.522), (-5.005, -1.886, -5.359), (-11.05, -1.886, -5.359), (-5.005, -1.984, -9.2), (-10.81, -2.205, -17.93), (-4.208, -1.448, 11.89), (-0.9051, -1.748, 0.06754), (-9.973, 1.233, -2.948), (-82.25, 1.545, 9.328), (-82.25, 1.389, 3.19), (-54.81, 1.233, -2.948), (-9.973, 1.389, 3.19), (-54.81, 1.389, 3.19), (-126.1, 1.389, 3.19), (-137.1, 1.389, 3.19), (-153.1, 1.342, 1.333), (-153.1, 1.389, 3.19), (-164.9, 1.389, 3.19), (-10.97, 1.389, 3.19), (-5.082, 1.389, 3.19), (-10.97, 1.705, 15.66), (-5.082, 1.705, 15.66), (-10.75, 1.927, 24.39), (-5.305, 1.927, 24.39), (-4.304, 1.389, 3.19), (-4.304, 1.608, 11.82), (-3.636, 1.194, -4.483), (-3.636, 1.584, 10.86), (-3.631, 1.389, 3.19), (-0.9964, 1.389, 3.19), (15.86, 1.307, -0.01008), (16.04, 1.389, 3.19), (35.05, 1.389, 3.19), (-10.22, -1.823, -2.871), (-10.22, -1.511, 9.406), (-82.25, -1.667, 3.268), (-54.81, -1.823, -2.871), (-10.22, -1.667, 3.268), (-54.81, -1.667, 3.268), (-126.1, -1.535, 8.46), (-126.1, -1.667, 3.268), (-137.1, -1.761, -0.43), (-137.1, -1.667, 3.268), (-153.1, -1.667, 3.268), (-164.9, -1.667, 3.268), (-11.05, -1.667, 3.268), (-5.005, -1.667, 3.268), (-11.05, -1.448, 11.89), (-11.05, -1.276, 18.64), (-5.005, -1.276, 18.64), (-10.81, -1.128, 24.47), (-4.208, -1.667, 3.268), (-3.518, -1.667, 3.268), (-0.9051, -1.586, 6.468), (-0.8233, -1.667, 3.268), (16.27, -1.748, 0.06754), (16.46, -1.667, 3.268), (35.05, -1.667, 3.268), (-11.06, -3.979, -5.306), (-11.06, -3.916, -2.817), (-4.989, -3.76, 3.321), (-4.989, -3.443, 15.79), (-11.06, -3.76, 3.321), (-11.06, -4.077, -9.146), (-11.06, -3.443, 15.79), (-11.06, -4.266, -2.809), (-4.989, -4.329, -5.297), (-11.06, -4.329, -5.297), (-4.208, -3.061, 3.303), (-5.005, -3.061, 3.303), (-4.208, -3.28, -5.323), (-5.082, 1.694, 15.21), (-5.005, -1.361, 15.29), (-4.208, -1.361, 15.29), (-4.304, 1.694, 15.21), (-4.208, -2.755, 15.32), (-5.005, -2.755, 15.32), (-11.05, -1.823, -2.871), (-11.05, -1.984, -9.2), (-126.1, -1.425, -1.934), (-137.1, -1.199, 6.956), (-10.97, -1.449, -2.88), (-5.082, -0.9759, 15.73), (-5.305, -0.7541, 24.46), (-5.082, -1.074, 11.88), (-4.304, -1.074, 11.88), (15.86, -1.374, 0.05804), (-82.25, 1.919, 9.319), (-153.1, 1.716, 1.323), (-164.9, 1.756, 2.926), (-11.05, 1.982, 11.81), (-5.005, 2.08, 15.65), (-5.245, 2.301, 24.38), (-4.208, 1.544, -5.446), (-3.523, 1.568, -4.492), (-9.973, -1.449, -2.88), (-54.81, -1.137, 9.396), (-126.1, -1.161, 8.451), (-153.1, -1.245, 5.115), (-164.9, -1.286, 3.513), (-10.97, -1.609, -9.209), (-10.75, -1.831, -17.94), (-5.305, -1.831, -17.94), (-4.304, -1.512, -5.368), (-3.636, -1.488, -4.415), (15.86, -1.211, 6.458), (-54.81, 1.919, 9.319), (-126.1, 1.895, 8.373), (-11.05, 1.607, -2.958), (-11.05, 1.372, -12.2), (-5.005, 1.372, -12.2), (-10.81, 1.224, -18.02), (-5.245, 1.224, -18.02), (-0.9051, 1.682, -0.01959), (16.27, 1.682, -0.01959), (-11.06, 4.012, 9.265), (-4.989, 4.173, 15.59), (-11.06, 3.7, -3.011), (-4.989, 3.637, -5.499), (-11.06, 3.637, -5.499), (-4.989, 3.539, -9.34), (-11.06, 4.362, 9.257), (-4.989, 4.425, 11.74), (-11.06, 4.425, 11.74), (-4.208, 2.937, -5.481), (-5.082, -1.598, -8.761), (-5.005, 1.457, -8.839), (-4.208, 1.457, -8.839), (-4.304, -1.598, -8.761), (-4.208, 2.851, -8.874), (-5.005, 2.851, -8.874), (-11.05, 2.08, 15.65), (-137.1, -1.387, -0.4395), (-10.97, -1.137, 9.396), (-10.97, -1.512, -5.368), (-5.082, -1.609, -9.209), (-5.082, -1.512, -5.368), (-1.072, -1.211, 6.458), (35.05, -1.374, 0.05804), (-82.25, 1.607, -2.958), (-153.1, 1.81, 5.037), (-164.9, 1.769, 3.435), (-5.005, 1.544, -5.446), (-11.05, 1.544, -5.446), (-5.005, 1.446, -9.287), (-4.208, 1.982, 11.81), (-3.523, 1.958, 10.85), (-82.25, -1.449, -2.88), (-82.25, -1.137, 9.396), (-9.973, -1.137, 9.396), (-82.25, -1.293, 3.258), (-54.81, -1.449, -2.88), (-9.973, -1.293, 3.258), (-54.81, -1.293, 3.258), (-126.1, -1.293, 3.258), (-137.1, -1.293, 3.258), (-153.1, -1.34, 1.401), (-153.1, -1.293, 3.258), (-164.9, -1.299, 3.004), (-164.9, -1.293, 3.258), (-10.97, -1.293, 3.258), (-5.082, -1.293, 3.258), (-10.97, -1.074, 11.88), (-10.97, -0.9759, 15.73), (-10.75, -0.7541, 24.46), (-4.304, -1.293, 3.258), (-3.636, -1.098, 10.93), (-3.631, -1.293, 3.258), (-1.072, -1.374, 0.05804), (-0.9964, -1.293, 3.258), (16.04, -1.293, 3.258), (35.05, -1.211, 6.458), (35.05, -1.293, 3.258), (-10.22, 1.607, -2.958), (-10.22, 1.919, 9.319), (-82.25, 1.763, 3.18), (-54.81, 1.607, -2.958), (-10.22, 1.763, 3.18), (-54.81, 1.763, 3.18), (-126.1, 1.631, -2.012), (-126.1, 1.763, 3.18), (-137.1, 1.669, -0.5171), (-137.1, 1.857, 6.878), (-137.1, 1.763, 3.18), (-153.1, 1.763, 3.18), (-164.9, 1.763, 3.18), (-11.05, 1.919, 9.319), (-11.05, 1.763, 3.18), (-5.005, 1.982, 11.81), (-5.005, 1.763, 3.18), (-11.05, 2.153, 18.56), (-5.005, 2.153, 18.56), (-10.81, 2.301, 24.38), (-4.208, 1.763, 3.18), (-3.518, 1.763, 3.18), (-0.9051, 1.844, 6.381), (-0.8233, 1.763, 3.18), (16.27, 1.844, 6.381), (16.46, 1.763, 3.18), (35.05, 1.682, -0.01959), (35.05, 1.844, 6.381), (35.05, 1.763, 3.18), (-4.989, 3.856, 3.127), (-4.989, 4.075, 11.75), (-11.06, 4.075, 11.75), (-11.06, 3.856, 3.127), (-11.06, 3.539, -9.34), (-11.06, 4.173, 15.59), (-11.06, 4.05, -3.02), (-4.989, 3.987, -5.508), (-11.06, 3.987, -5.508), (-4.208, 3.157, 3.145), (-5.005, 3.157, 3.145), (-5.005, 3.376, 11.77), (-5.005, 2.937, -5.481), (-4.208, 3.376, 11.77), (35.05, -1.748, 0.06754), (-5.082, -0.9873, 15.28), (-5.005, 2.068, 15.2), (-4.208, 2.068, 15.2), (-4.304, -0.9873, 15.28), (-4.208, 3.462, 15.16), (-5.005, 3.462, 15.16), (35.05, 1.307, -0.01008), (16.27, -1.748, 0.06754), (15.86, 1.307, -0.01008), (-11.05, 1.446, -9.287), (40.21, -2.134, 2.466), (39.98, -2.153, 1.684), (40.29, -2.113, 3.279), (40.21, -2.092, 4.092), (39.98, -2.072, 4.874), (37.24, -2.586, 3.07), (37.17, -2.591, 2.857), (37.26, -2.58, 3.291), (37.24, -2.575, 3.512), (37.17, -2.569, 3.725), (35.29, -2.018, 7.415), (36.11, -2.016, 7.495), (34.51, -2.024, 7.178), (35.29, -2.228, -0.8563), (34.51, -2.222, -0.6192), (36.11, -2.23, -0.9364), (36.92, -2.228, -0.8563), (37.7, -2.222, -0.6192), (36.92, -2.018, 7.415), (37.7, -2.024, 7.178), (35.89, -2.561, 4.452), (36.11, -2.561, 4.473), (35.67, -2.563, 4.387), (35.89, -2.62, 2.131), (35.67, -2.619, 2.195), (36.11, -2.621, 2.109), (36.33, -2.62, 2.131), (36.54, -2.619, 2.195), (36.33, -2.561, 4.452), (36.54, -2.563, 4.387), (32.22, -2.002, 4.891), (32.61, -1.984, 5.611), (32.61, -2.102, 0.9433), (32.22, -2.084, 1.664), (35.02, -2.499, 3.742), (35.13, -2.494, 3.938), (35.13, -2.527, 2.64), (35.02, -2.522, 2.836), (35.92, -2.549, 4.242), (36.11, -2.548, 4.26), (35.74, -2.55, 4.186), (35.57, -2.553, 4.097), (35.42, -2.556, 3.976), (35.3, -2.559, 3.829), (35.21, -2.564, 3.662), (35.16, -2.568, 3.48), (35.14, -2.573, 3.291), (35.16, -2.578, 3.101), (35.21, -2.583, 2.92), (35.3, -2.587, 2.752), (35.42, -2.591, 2.605), (35.57, -2.594, 2.484), (35.74, -2.596, 2.395), (35.92, -2.597, 2.34), (36.11, -2.598, 2.321), (36.3, -2.597, 2.34), (36.48, -2.596, 2.395), (36.65, -2.594, 2.484), (36.79, -2.591, 2.605), (36.91, -2.587, 2.752), (37.0, -2.583, 2.92), (37.06, -2.578, 3.101), (37.08, -2.573, 3.291), (37.06, -2.568, 3.48), (37.0, -2.564, 3.662), (36.91, -2.559, 3.829), (36.79, -2.556, 3.976), (36.65, -2.553, 4.097), (36.48, -2.55, 4.186), (36.3, -2.549, 4.242), (36.01, -2.731, 3.794), (36.11, -2.731, 3.803), (35.91, -2.732, 3.765), (35.82, -2.733, 3.718), (35.75, -2.734, 3.654), (35.68, -2.736, 3.577), (35.64, -2.739, 3.49), (35.61, -2.741, 3.394), (35.6, -2.743, 3.295), (35.61, -2.746, 3.196), (35.64, -2.748, 3.1), (35.68, -2.751, 3.013), (35.75, -2.753, 2.935), (35.82, -2.754, 2.872), (35.91, -2.755, 2.825), (36.01, -2.756, 2.796), (36.11, -2.756, 2.787), (36.21, -2.756, 2.796), (36.3, -2.755, 2.825), (36.39, -2.754, 2.872), (36.47, -2.753, 2.935), (36.53, -2.751, 3.013), (36.58, -2.748, 3.1), (36.61, -2.746, 3.196), (36.62, -2.743, 3.295), (36.61, -2.741, 3.394), (36.58, -2.739, 3.49), (36.53, -2.736, 3.577), (36.47, -2.734, 3.654), (36.39, -2.733, 3.718), (36.3, -2.732, 3.765), (36.21, -2.731, 3.794), (36.06, -2.833, 3.518), (36.11, -2.833, 3.522), (36.02, -2.834, 3.505), (35.98, -2.834, 3.484), (35.95, -2.835, 3.456), (35.92, -2.836, 3.422), (35.9, -2.837, 3.383), (35.89, -2.838, 3.341), (35.88, -2.839, 3.297), (35.89, -2.84, 3.254), (35.9, -2.841, 3.211), (35.92, -2.842, 3.173), (35.95, -2.843, 3.139), (35.98, -2.844, 3.111), (36.02, -2.844, 3.09), (36.06, -2.845, 3.077), (36.11, -2.845, 3.073), (36.15, -2.845, 3.077), (36.19, -2.844, 3.09), (36.23, -2.844, 3.111), (36.27, -2.843, 3.139), (36.29, -2.842, 3.173), (36.31, -2.841, 3.211), (36.33, -2.84, 3.254), (36.33, -2.839, 3.297), (36.33, -2.838, 3.341), (36.31, -2.837, 3.383), (36.29, -2.836, 3.422), (36.27, -2.835, 3.456), (36.23, -2.834, 3.484), (36.19, -2.834, 3.505), (36.15, -2.833, 3.518), (39.97, -2.383, 2.617), (39.77, -2.399, 1.975), (40.04, -2.366, 3.285), (39.97, -2.349, 3.954), (39.77, -2.333, 4.596), (37.52, -2.755, 3.113), (37.47, -2.759, 2.939), (37.54, -2.75, 3.295), (37.52, -2.746, 3.477), (37.47, -2.741, 3.652), (35.44, -2.278, 7.177), (36.11, -2.276, 7.243), (34.8, -2.282, 6.982), (35.44, -2.475, -0.606), (34.8, -2.47, -0.4111), (36.11, -2.477, -0.6719), (36.78, -2.475, -0.606), (37.42, -2.47, -0.4111), (36.78, -2.278, 7.177), (37.42, -2.282, 6.982), (35.93, -2.724, 4.741), (36.11, -2.723, 4.759), (35.75, -2.725, 4.688), (35.93, -2.797, 1.849), (35.75, -2.796, 1.902), (36.11, -2.798, 1.831), (36.29, -2.797, 1.849), (36.46, -2.796, 1.902), (36.29, -2.724, 4.741), (36.46, -2.725, 4.688), (32.47, -2.256, 4.847), (32.79, -2.241, 5.439), (32.79, -2.351, 1.128), (32.47, -2.336, 1.72), (34.77, -2.665, 3.902), (34.86, -2.661, 4.063), (34.86, -2.7, 2.523), (34.77, -2.696, 2.684), (39.18, -2.849, 3.079), (39.11, -2.854, 2.868), (39.2, -2.843, 3.297), (39.18, -2.838, 3.516), (39.11, -2.832, 3.727), (38.37, -2.971, 3.241), (38.36, -2.972, 3.184), (38.38, -2.969, 3.301), (38.37, -2.968, 3.36), (38.36, -2.966, 3.418), (35.89, -2.775, 6.395), (36.11, -2.774, 6.417), (35.68, -2.776, 6.331), (35.89, -2.932, 0.2004), (35.68, -2.93, 0.2643), (36.11, -2.933, 0.1789), (36.33, -2.932, 0.2004), (36.54, -2.93, 0.2643), (36.33, -2.775, 6.395), (36.54, -2.776, 6.331), (36.05, -2.921, 5.597), (36.11, -2.921, 5.603), (35.99, -2.921, 5.58), (36.05, -3.038, 1.005), (35.99, -3.037, 1.022), (36.11, -3.038, 0.9991), (36.17, -3.038, 1.005), (36.22, -3.037, 1.022), (36.17, -2.921, 5.597), (36.22, -2.921, 5.58), (33.27, -2.738, 4.685), (33.38, -2.733, 4.879), (33.38, -2.813, 1.713), (33.27, -2.808, 1.907), (34.03, -2.872, 4.375), (34.06, -2.87, 4.428), (34.06, -2.928, 2.17), (34.03, -2.926, 2.222), (-0.3559, 0.8372, 6.45), (-0.3559, -0.7894, 6.44), (1.271, -0.7894, 6.44), (-0.1832, 0.6637, 6.599), (-0.1832, -0.6175, 6.592), (1.098, -0.6175, 6.592), (2.927, -0.7969, 6.45), (2.927, 0.8298, 6.44), (4.554, -0.7969, 6.45), (3.1, -0.6233, 6.599), (3.1, 0.6579, 6.592), (4.381, -0.6233, 6.599), (2.927, 0.8372, 6.45), (4.554, -0.7894, 6.44), (4.554, 0.8372, 6.45), (3.1, 0.6637, 6.599), (3.1, -0.6175, 6.592), (4.381, -0.6175, 6.592), (4.381, 0.6637, 6.599), (6.906, -0.7969, 6.45), (6.906, 0.8298, 6.44), (8.532, -0.7969, 6.45), (7.079, -0.6233, 6.599), (7.079, 0.6579, 6.592), (8.36, -0.6233, 6.599), (6.906, 0.8372, 6.45), (8.532, -0.7894, 6.44), (8.532, 0.8372, 6.45), (7.079, 0.6637, 6.599), (7.079, -0.6175, 6.592), (8.36, -0.6175, 6.592), (8.36, 0.6637, 6.599), (10.54, -0.7969, 6.45), (10.54, 0.8298, 6.44), (12.17, -0.7969, 6.45), (10.71, -0.6233, 6.599), (10.71, 0.6579, 6.592), (11.99, -0.6233, 6.599), (10.54, 0.8372, 6.45), (12.17, -0.7894, 6.44), (12.17, 0.8372, 6.45), (10.71, 0.6637, 6.599), (10.71, -0.6175, 6.592), (11.99, -0.6175, 6.592), (11.99, 0.6637, 6.599), (14.16, -0.7969, 6.45), (14.16, 0.8298, 6.44), (15.79, -0.7969, 6.45), (14.34, -0.6233, 6.599), (14.34, 0.6579, 6.592), (15.62, -0.6233, 6.599), (14.16, 0.8372, 6.45), (15.79, -0.7894, 6.44), (15.79, 0.8372, 6.45), (14.34, 0.6637, 6.599), (14.34, -0.6175, 6.592), (15.62, -0.6175, 6.592), (15.62, 0.6637, 6.599), (17.52, -0.7969, 6.45), (17.52, 0.8298, 6.44), (19.15, -0.7969, 6.45), (17.69, -0.6233, 6.599), (17.69, 0.6579, 6.592), (18.97, -0.6233, 6.599), (17.52, 0.8372, 6.45), (19.15, -0.7894, 6.44), (19.15, 0.8372, 6.45), (17.69, 0.6637, 6.599), (17.69, -0.6175, 6.592), (18.97, -0.6175, 6.592), (18.97, 0.6637, 6.599), (21.04, -0.7969, 6.45), (21.04, 0.8298, 6.44), (22.67, -0.7969, 6.45), (21.21, -0.6233, 6.599), (21.21, 0.6579, 6.592), (22.49, -0.6233, 6.599), (21.04, 0.8372, 6.45), (22.67, -0.7894, 6.44), (22.67, 0.8372, 6.45), (21.21, 0.6637, 6.599), (21.21, -0.6175, 6.592), (22.49, -0.6175, 6.592), (22.49, 0.6637, 6.599), (25.07, -0.7969, 6.45), (25.07, 0.8298, 6.44), (26.7, -0.7969, 6.45), (25.25, -0.6233, 6.599), (25.25, 0.6579, 6.592), (26.53, -0.6233, 6.599), (25.07, 0.8372, 6.45), (26.7, -0.7894, 6.44), (26.7, 0.8372, 6.45), (25.25, 0.6637, 6.599), (25.25, -0.6175, 6.592), (26.53, -0.6175, 6.592), (26.53, 0.6637, 6.599), (28.33, -0.7969, 6.45), (28.33, 0.8298, 6.44), (29.95, -0.7969, 6.45), (28.5, -0.6233, 6.599), (28.5, 0.6579, 6.592), (29.78, -0.6233, 6.599), (28.33, 0.8372, 6.45), (29.95, -0.7894, 6.44), (29.95, 0.8372, 6.45), (28.5, 0.6637, 6.599), (28.5, -0.6175, 6.592), (29.78, -0.6175, 6.592), (29.78, 0.6637, 6.599)], [], [(4, 5, 9, 8), (5, 4, 2, 0), (6, 5, 0, 1), (7, 6, 1, 3), (4, 7, 3, 2), (10, 11, 15, 14), (7, 4, 8, 11), (5, 6, 10, 9), (6, 7, 11, 10), (13, 14, 15, 12), (8, 9, 13, 12), (11, 8, 12, 15), (9, 10, 14, 13), (20, 21, 25, 24), (21, 20, 18, 16), (22, 21, 16, 17), (23, 22, 17, 19), (20, 23, 19, 18), (26, 27, 31, 30), (23, 20, 24, 27), (21, 22, 26, 25), (22, 23, 27, 26), (29, 30, 31, 28), (24, 25, 29, 28), (27, 24, 28, 31), (25, 26, 30, 29), (36, 37, 41, 40), (37, 36, 34, 32), (38, 37, 32, 33), (39, 38, 33, 35), (36, 39, 35, 34), (42, 43, 47, 46), (39, 36, 40, 43), (37, 38, 42, 41), (38, 39, 43, 42), (45, 46, 47, 44), (40, 41, 45, 44), (43, 40, 44, 47), (41, 42, 46, 45), (52, 53, 57, 56), (53, 52, 50, 48), (54, 53, 48, 49), (55, 54, 49, 51), (52, 55, 51, 50), (58, 59, 63, 62), (55, 52, 56, 59), (53, 54, 58, 57), (54, 55, 59, 58), (61, 62, 63, 60), (56, 57, 61, 60), (59, 56, 60, 63), (57, 58, 62, 61), (68, 69, 73, 72), (69, 68, 66, 64), (70, 69, 64, 65), (71, 70, 65, 67), (68, 71, 67, 66), (74, 75, 79, 78), (71, 68, 72, 75), (69, 70, 74, 73), (70, 71, 75, 74), (77, 78, 79, 76), (72, 73, 77, 76), (75, 72, 76, 79), (73, 74, 78, 77), (84, 85, 89, 88), (85, 84, 82, 80), (86, 85, 80, 81), (87, 86, 81, 83), (84, 87, 83, 82), (90, 91, 95, 94), (87, 84, 88, 91), (85, 86, 90, 89), (86, 87, 91, 90), (93, 94, 95, 92), (88, 89, 93, 92), (91, 88, 92, 95), (89, 90, 94, 93), (100, 101, 105, 104), (101, 100, 98, 96), (102, 101, 96, 97), (103, 102, 97, 99), (100, 103, 99, 98), (106, 107, 111, 110), (103, 100, 104, 107), (101, 102, 106, 105), (102, 103, 107, 106), (109, 110, 111, 108), (104, 105, 109, 108), (107, 104, 108, 111), (105, 106, 110, 109), (116, 117, 121, 120), (117, 116, 114, 112), (118, 117, 112, 113), (119, 118, 113, 115), (116, 119, 115, 114), (122, 123, 127, 126), (119, 116, 120, 123), (117, 118, 122, 121), (118, 119, 123, 122), (125, 126, 127, 124), (120, 121, 125, 124), (123, 120, 124, 127), (121, 122, 126, 125), (132, 133, 137, 136), (133, 132, 130, 128), (134, 133, 128, 129), (135, 134, 129, 131), (132, 135, 131, 130), (138, 139, 143, 142), (135, 132, 136, 139), (133, 134, 138, 137), (134, 135, 139, 138), (141, 142, 143, 140), (136, 137, 141, 140), (139, 136, 140, 143), (137, 138, 142, 141), (148, 149, 153, 152), (149, 148, 146, 144), (150, 149, 144, 145), (151, 150, 145, 147), (148, 151, 147, 146), (154, 155, 159, 158), (151, 148, 152, 155), (149, 150, 154, 153), (150, 151, 155, 154), (157, 158, 159, 156), (152, 153, 157, 156), (155, 152, 156, 159), (153, 154, 158, 157), (164, 165, 169, 168), (165, 164, 162, 160), (166, 165, 160, 161), (167, 166, 161, 163), (164, 167, 163, 162), (170, 171, 175, 174), (167, 164, 168, 171), (165, 166, 170, 169), (166, 167, 171, 170), (173, 174, 175, 172), (168, 169, 173, 172), (171, 168, 172, 175), (169, 170, 174, 173), (180, 181, 185, 184), (181, 180, 178, 176), (182, 181, 176, 177), (183, 182, 177, 179), (180, 183, 179, 178), (186, 187, 191, 190), (183, 180, 184, 187), (181, 182, 186, 185), (182, 183, 187, 186), (189, 190, 191, 188), (184, 185, 189, 188), (187, 184, 188, 191), (185, 186, 190, 189), (196, 197, 201, 200), (197, 196, 194, 192), (198, 197, 192, 193), (199, 198, 193, 195), (196, 199, 195, 194), (202, 203, 207, 206), (199, 196, 200, 203), (197, 198, 202, 201), (198, 199, 203, 202), (205, 206, 207, 204), (200, 201, 205, 204), (203, 200, 204, 207), (201, 202, 206, 205), (212, 213, 217, 216), (213, 212, 210, 208), (214, 213, 208, 209), (215, 214, 209, 211), (212, 215, 211, 210), (218, 219, 223, 222), (215, 212, 216, 219), (213, 214, 218, 217), (214, 215, 219, 218), (221, 222, 223, 220), (216, 217, 221, 220), (219, 216, 220, 223), (217, 218, 222, 221), (228, 229, 233, 232), (229, 228, 226, 224), (230, 229, 224, 225), (231, 230, 225, 227), (228, 231, 227, 226), (234, 235, 239, 238), (231, 228, 232, 235), (229, 230, 234, 233), (230, 231, 235, 234), (237, 238, 239, 236), (232, 233, 237, 236), (235, 232, 236, 239), (233, 234, 238, 237), (244, 245, 249, 248), (245, 244, 242, 240), (246, 245, 240, 241), (247, 246, 241, 243), (244, 247, 243, 242), (250, 251, 255, 254), (247, 244, 248, 251), (245, 246, 250, 249), (246, 247, 251, 250), (253, 254, 255, 252), (248, 249, 253, 252), (251, 248, 252, 255), (249, 250, 254, 253), (260, 261, 265, 264), (261, 260, 258, 256), (262, 261, 256, 257), (263, 262, 257, 259), (260, 263, 259, 258), (266, 267, 271, 270), (263, 260, 264, 267), (261, 262, 266, 265), (262, 263, 267, 266), (269, 270, 271, 268), (264, 265, 269, 268), (267, 264, 268, 271), (265, 266, 270, 269), (276, 277, 281, 280), (277, 276, 274, 272), (278, 277, 272, 273), (279, 278, 273, 275), (276, 279, 275, 274), (282, 283, 287, 286), (279, 276, 280, 283), (277, 278, 282, 281), (278, 279, 283, 282), (285, 286, 287, 284), (280, 281, 285, 284), (283, 280, 284, 287), (281, 282, 286, 285), (305, 288, 319, 318, 304, 303, 317, 316, 315, 302, 314, 301, 313, 300, 299, 298, 297, 296, 295, 312, 294, 293, 311, 292, 291, 310, 309, 308, 307, 290, 289, 306), (309, 310, 328, 327), (325, 326, 802, 803), (313, 301, 342, 341), (310, 291, 329, 328), (301, 314, 343, 342), (291, 292, 330, 329), (314, 302, 344, 343), (292, 311, 331, 330), (302, 315, 345, 344), (311, 293, 332, 331), (315, 316, 346, 345), (293, 294, 333, 332), (316, 317, 347, 346), (294, 312, 334, 333), (288, 305, 320, 321), (317, 303, 348, 347), (312, 295, 335, 334), (305, 306, 322, 320), (303, 304, 349, 348), (295, 296, 336, 335), (306, 289, 323, 322), (304, 318, 350, 349), (296, 297, 337, 336), (289, 290, 324, 323), (318, 319, 351, 350), (297, 298, 338, 337), (290, 307, 325, 324), (319, 288, 321, 351), (298, 299, 339, 338), (307, 308, 326, 325), (299, 300, 340, 339), (308, 309, 327, 326), (300, 313, 341, 340), (354, 355, 813, 812), (375, 374, 778, 777), (331, 332, 364, 363), (378, 377, 780, 781), (332, 333, 365, 364), (346, 347, 379, 378), (333, 334, 366, 365), (322, 354, 794, 784), (347, 348, 380, 379), (383, 382, 801, 800), (368, 367, 795, 797), (348, 349, 381, 380), (352, 353, 793, 792), (322, 323, 355, 354), (349, 350, 382, 381), (367, 366, 796, 795), (323, 324, 356, 355), (337, 338, 789, 788), (382, 350, 791, 801), (324, 325, 357, 356), (351, 321, 783, 790), (338, 339, 371, 370), (362, 330, 805, 809), (339, 340, 372, 371), (326, 327, 359, 358), (340, 341, 373, 372), (327, 328, 360, 359), (341, 342, 374, 373), (328, 329, 361, 360), (344, 345, 775, 774), (329, 330, 362, 361), (377, 376, 779, 780), (397, 384, 399, 400, 401, 385, 386, 402, 403, 387, 404, 388, 405, 406, 389, 390, 391, 392, 393, 407, 408, 409, 410, 394, 395, 411, 396, 412, 413, 414, 415, 398), (386, 423, 424, 402), (426, 458, 459, 427), (408, 437, 438, 409), (402, 424, 425, 403), (409, 438, 439, 410), (403, 425, 426, 387), (410, 439, 440, 394), (387, 426, 427, 404), (394, 440, 441, 395), (404, 427, 428, 388), (395, 441, 442, 411), (388, 428, 429, 405), (411, 442, 443, 396), (405, 429, 430, 406), (398, 417, 416, 397), (396, 443, 444, 412), (406, 430, 431, 389), (397, 416, 418, 384), (412, 444, 445, 413), (389, 431, 432, 390), (384, 418, 419, 399), (413, 445, 446, 414), (390, 432, 433, 391), (399, 419, 420, 400), (414, 446, 447, 415), (391, 433, 434, 392), (400, 420, 421, 401), (415, 447, 417, 398), (392, 434, 435, 393), (401, 421, 422, 385), (393, 435, 436, 407), (385, 422, 423, 386), (407, 436, 437, 408), (448, 449, 479, 478, 477, 476, 475, 474, 473, 472, 471, 470, 469, 468, 467, 466, 465, 464, 463, 462, 461, 460, 459, 458, 457, 456, 455, 454, 453, 452, 451, 450), (440, 472, 473, 441), (427, 459, 460, 428), (441, 473, 474, 442), (428, 460, 461, 429), (442, 474, 475, 443), (429, 461, 462, 430), (417, 449, 448, 416), (443, 475, 476, 444), (430, 462, 463, 431), (416, 448, 450, 418), (444, 476, 477, 445), (431, 463, 464, 432), (418, 450, 451, 419), (445, 477, 478, 446), (432, 464, 465, 433), (419, 451, 452, 420), (446, 478, 479, 447), (433, 465, 466, 434), (420, 452, 453, 421), (447, 479, 449, 417), (434, 466, 467, 435), (421, 453, 454, 422), (435, 467, 468, 436), (422, 454, 455, 423), (436, 468, 469, 437), (423, 455, 456, 424), (437, 469, 470, 438), (424, 456, 457, 425), (438, 470, 471, 439), (425, 457, 458, 426), (439, 471, 472, 440), (390, 296, 295, 389), (391, 297, 296, 390), (312, 406, 389, 295), (406, 312, 294, 405), (405, 294, 293, 388), (392, 298, 297, 391), (393, 299, 298, 392), (407, 300, 299, 393), (300, 407, 408, 313), (313, 408, 409, 301), (410, 314, 301, 409), (314, 410, 394, 302), (395, 315, 302, 394), (411, 316, 315, 395), (396, 317, 316, 411), (289, 399, 400, 290), (306, 384, 399, 289), (384, 306, 305, 397), (288, 398, 397, 305), (319, 415, 398, 288), (414, 415, 319, 318), (414, 318, 304, 413), (413, 304, 303, 412), (317, 396, 412, 303), (497, 555, 557, 554), (497, 554, 558, 480), (558, 498, 537, 559), (480, 558, 559, 538), (559, 537, 499, 561), (560, 561, 562, 481), (556, 552, 482, 563), (496, 556, 563, 533), (563, 482, 541, 564), (533, 563, 564, 484), (533, 484, 483), (483, 484, 566, 565), (564, 541, 504, 569), (484, 564, 569, 570), (569, 504, 571, 573), (573, 571, 485, 574), (574, 485, 575, 576), (506, 576, 577, 486), (487, 543, 583, 580), (580, 583, 581, 507), (585, 584, 487, 580), (588, 488, 509, 587), (589, 545, 488, 588), (489, 589, 588, 544), (534, 590, 582, 579), (490, 591, 590, 534), (592, 535, 609, 516), (595, 492, 491, 535), (596, 493, 546, 591), (550, 596, 591, 490), (597, 494, 493, 596), (495, 597, 596, 550), (599, 551, 494, 597), (598, 599, 597, 495), (513, 601, 599, 598), (553, 536, 543, 487), (555, 497, 507, 581), (498, 553, 487, 584), (497, 480, 508, 507), (537, 498, 584, 509), (480, 538, 586, 508), (499, 537, 509, 488), (481, 562, 589, 489), (500, 499, 488, 545), (560, 481, 489, 544), (482, 552, 578, 622), (496, 533, 534, 579), (566, 484, 490, 491), (567, 568, 492, 595), (568, 566, 491, 492), (493, 546, 528, 529), (490, 484, 570, 550), (571, 504, 493, 494), (570, 572, 495, 550), (485, 571, 494, 551), (572, 505, 598, 495), (575, 485, 551, 600), (505, 506, 513, 598), (486, 577, 602, 514), (600, 515, 761, 769), (506, 486, 514, 513), (536, 557, 556, 496), (553, 498, 558, 554), (499, 500, 562, 561), (482, 539, 541), (539, 501, 540, 541), (501, 502, 503, 540), (573, 574, 505, 572), (574, 576, 506, 505), (585, 580, 507, 508), (587, 585, 508, 586), (509, 584, 585, 587), (490, 534, 517, 518), (535, 491, 606, 609), (546, 511, 520, 519), (591, 490, 525, 614), (596, 493, 615, 613), (602, 601, 513, 514), (515, 600, 601, 602), (496, 579, 543, 536), (500, 545, 589, 562), (482, 622, 547, 539), (539, 547, 510, 501), (540, 511, 546, 541), (502, 549, 512, 503), (501, 510, 549, 502), (503, 512, 511, 540), (542, 515, 602, 577), (592, 490, 518, 516), (547, 546, 519, 603), (591, 546, 519, 605), (491, 490, 518, 606), (534, 592, 516, 517), (490, 591, 605, 518), (511, 510, 608, 520), (510, 547, 603, 608), (590, 534, 517, 607), (609, 606, 518, 516), (605, 607, 517, 518), (519, 604, 607, 605), (603, 604, 519), (608, 603, 519, 520), (510, 511, 512, 549), (523, 522, 521), (516, 518, 522, 523), (517, 516, 523, 521), (518, 517, 521, 522), (613, 614, 525, 526), (615, 524, 614, 613), (615, 493, 529, 531), (550, 596, 613, 526), (546, 591, 614, 524), (490, 550, 526, 525), (529, 530, 527, 528), (529, 528, 532, 531), (493, 504, 530, 529), (524, 615, 531, 532), (504, 541, 527, 530), (541, 546, 528, 527), (546, 524, 532, 528), (533, 483, 592, 534), (483, 565, 535, 592), (565, 567, 595, 535), (553, 554, 557, 536), (559, 561, 560, 538), (569, 573, 572, 570), (575, 542, 577, 576), (583, 543, 579, 582), (588, 587, 586, 544), (622, 578, 582, 590), (546, 622, 590, 591), (547, 603, 608, 623), (549, 623, 548, 512), (600, 551, 599, 601), (560, 544, 586, 538), (540, 548, 546, 541), (503, 512, 548, 540), (550, 618, 617, 490), (546, 493, 504, 541), (555, 552, 556, 557), (565, 566, 568, 567), (583, 582, 578, 581), (546, 519, 604, 622), (623, 608, 520, 548), (490, 518, 606, 594), (552, 555, 581, 578), (483, 565, 593, 592), (566, 484, 490, 594), (565, 567, 595, 593), (568, 566, 594, 492), (548, 520, 519, 546), (622, 604, 603, 547), (594, 606, 609, 593), (593, 609, 516, 592), (590, 607, 604, 622), (516, 518, 517), (593, 595, 492, 594), (612, 610, 611), (603, 612, 611, 519), (604, 610, 612, 603), (519, 611, 610, 604), (526, 620, 618, 550), (546, 524, 615, 493), (618, 617, 616, 619), (618, 620, 621, 617), (550, 618, 619, 570), (525, 621, 620, 526), (570, 619, 616, 484), (484, 616, 617, 490), (490, 617, 621, 525), (539, 547, 623, 501), (501, 623, 549, 502), (696, 698, 697, 640), (692, 624, 699, 695), (699, 700, 625, 642), (624, 677, 700, 699), (700, 702, 643, 625), (697, 705, 626, 640), (705, 706, 681, 626), (678, 629, 706, 705), (678, 707, 629), (707, 708, 627, 629), (708, 709, 628, 627), (706, 710, 648, 681), (629, 630, 710, 706), (710, 712, 649, 648), (630, 711, 712, 710), (712, 714, 713, 649), (714, 715, 631, 713), (715, 717, 683, 631), (650, 716, 717, 715), (632, 720, 723, 651), (725, 720, 632, 652), (633, 726, 728, 729), (634, 633, 729, 730), (734, 732, 653, 687), (635, 749, 752, 676), (737, 676, 636, 637), (738, 734, 687, 638), (739, 738, 638, 639), (741, 739, 639, 658), (640, 718, 721, 696), (693, 632, 651, 641), (642, 652, 632, 693), (692, 684, 724, 624), (625, 727, 652, 642), (624, 724, 726, 677), (643, 685, 727, 625), (677, 726, 633, 701), (703, 634, 730, 704), (644, 686, 685, 643), (701, 633, 634, 703), (626, 653, 718, 640), (627, 636, 733, 629), (709, 737, 637, 628), (628, 637, 636, 627), (638, 672, 671, 687), (733, 690, 630, 629), (649, 639, 638, 648), (630, 690, 691, 711), (713, 658, 639, 649), (631, 659, 658, 713), (682, 740, 742, 650), (683, 744, 659, 631), (650, 742, 745, 716), (693, 641, 698, 695), (641, 694, 697, 698), (693, 695, 699, 642), (643, 702, 704, 644), (626, 681, 679), (679, 681, 680, 645), (645, 680, 647, 646), (714, 682, 650, 715), (723, 722, 719, 651), (727, 728, 725, 652), (653, 732, 722, 718), (733, 748, 660, 731), (676, 752, 661, 636), (688, 664, 662, 653), (687, 663, 665, 655), (738, 756, 669, 638), (659, 743, 741, 658), (744, 746, 743, 659), (694, 641, 651, 719), (644, 704, 730, 686), (626, 679, 688, 653), (679, 645, 654, 688), (680, 681, 687, 655), (646, 647, 657, 656), (645, 646, 656, 654), (647, 680, 655, 657), (635, 749, 748, 733), (688, 664, 663, 687), (734, 747, 663, 687), (636, 661, 748, 733), (731, 660, 749, 635), (655, 665, 751, 654), (653, 662, 750, 732), (654, 751, 664, 688), (732, 750, 660, 731), (752, 749, 748, 661), (747, 748, 660, 750), (663, 747, 750, 662), (664, 663, 662), (751, 665, 663, 664), (654, 656, 657, 655), (668, 666, 667), (749, 668, 667, 748), (660, 666, 668, 749), (748, 667, 666, 660), (669, 756, 757, 759), (669, 674, 672, 638), (733, 758, 760, 690), (672, 671, 670, 673), (672, 674, 675, 671), (638, 672, 673, 648), (759, 675, 674, 669), (648, 673, 670, 681), (681, 670, 671, 687), (687, 671, 675, 759), (678, 731, 635, 707), (707, 635, 676, 708), (708, 676, 737, 709), (700, 677, 701, 702), (697, 694, 678, 705), (712, 711, 682, 714), (684, 721, 723, 720), (725, 724, 684, 720), (685, 729, 728, 727), (686, 730, 729, 685), (734, 733, 731, 732), (688, 771, 751, 664), (656, 657, 689, 771), (738, 690, 733, 734), (739, 691, 690, 738), (741, 740, 691, 739), (692, 696, 721, 684), (678, 694, 719, 731), (680, 681, 687, 689), (647, 680, 689, 657), (690, 733, 763, 764), (687, 681, 648, 638), (682, 711, 691, 740), (683, 717, 746, 744), (692, 695, 698, 696), (701, 703, 704, 702), (723, 721, 718, 722), (726, 724, 725, 728), (731, 719, 722, 732), (687, 653, 662, 663), (771, 689, 665, 751), (733, 736, 661, 748), (734, 687, 759, 757), (738, 690, 760, 756), (742, 740, 741, 743), (745, 742, 743, 746), (707, 635, 735, 708), (627, 736, 733, 629), (708, 735, 737, 709), (628, 637, 736, 627), (716, 745, 746, 717), (734, 733, 748, 747), (689, 687, 663, 665), (736, 735, 752, 661), (735, 635, 749, 752), (749, 660, 748), (575, 600, 769, 770), (735, 736, 637, 737), (755, 754, 753), (664, 663, 754, 755), (662, 664, 755, 753), (663, 662, 753, 754), (515, 542, 768, 761), (760, 758, 757, 756), (760, 690, 764, 766), (542, 575, 770, 768), (733, 734, 757, 758), (687, 638, 669, 759), (764, 765, 762, 763), (764, 763, 767, 766), (690, 630, 765, 764), (758, 760, 766, 767), (630, 629, 762, 765), (629, 733, 763, 762), (733, 758, 767, 763), (768, 770, 769, 761), (679, 645, 771, 688), (645, 646, 656, 771), (806, 807, 941, 940), (793, 800, 934, 927), (782, 784, 918, 916), (805, 804, 938, 939), (345, 346, 776, 775), (342, 343, 772, 773), (376, 375, 777, 779), (346, 378, 781, 776), (374, 342, 773, 778), (343, 344, 774, 772), (800, 801, 935, 934), (781, 780, 914, 915), (783, 782, 916, 917), (803, 802, 936, 937), (799, 798, 932, 933), (780, 779, 913, 914), (798, 797, 931, 932), (779, 777, 911, 913), (354, 352, 792, 794), (338, 370, 799, 789), (369, 368, 797, 798), (353, 383, 800, 793), (334, 335, 785, 786), (370, 369, 798, 799), (321, 320, 782, 783), (335, 336, 787, 785), (366, 334, 786, 796), (350, 351, 790, 791), (320, 322, 784, 782), (336, 337, 788, 787), (789, 799, 933, 923), (797, 795, 929, 931), (358, 357, 807, 806), (326, 358, 806, 802), (330, 331, 804, 805), (357, 325, 803, 807), (331, 363, 808, 804), (363, 362, 809, 808), (828, 829, 861, 860), (381, 382, 840, 839), (368, 369, 827, 826), (355, 356, 814, 813), (382, 383, 841, 840), (369, 370, 828, 827), (356, 357, 815, 814), (383, 353, 811, 841), (370, 371, 829, 828), (357, 358, 816, 815), (371, 372, 830, 829), (358, 359, 817, 816), (372, 373, 831, 830), (359, 360, 818, 817), (373, 374, 832, 831), (360, 361, 819, 818), (374, 375, 833, 832), (361, 362, 820, 819), (375, 376, 834, 833), (362, 363, 821, 820), (376, 377, 835, 834), (363, 364, 822, 821), (377, 378, 836, 835), (364, 365, 823, 822), (378, 379, 837, 836), (365, 366, 824, 823), (353, 352, 810, 811), (379, 380, 838, 837), (366, 367, 825, 824), (352, 354, 812, 810), (380, 381, 839, 838), (367, 368, 826, 825), (863, 864, 896, 895), (815, 816, 848, 847), (829, 830, 862, 861), (816, 817, 849, 848), (830, 831, 863, 862), (817, 818, 850, 849), (831, 832, 864, 863), (818, 819, 851, 850), (832, 833, 865, 864), (819, 820, 852, 851), (833, 834, 866, 865), (820, 821, 853, 852), (834, 835, 867, 866), (821, 822, 854, 853), (835, 836, 868, 867), (822, 823, 855, 854), (836, 837, 869, 868), (823, 824, 856, 855), (811, 810, 842, 843), (837, 838, 870, 869), (824, 825, 857, 856), (810, 812, 844, 842), (838, 839, 871, 870), (825, 826, 858, 857), (812, 813, 845, 844), (839, 840, 872, 871), (826, 827, 859, 858), (813, 814, 846, 845), (840, 841, 873, 872), (827, 828, 860, 859), (814, 815, 847, 846), (841, 811, 843, 873), (874, 876, 877, 878, 879, 880, 881, 882, 883, 884, 885, 886, 887, 888, 889, 890, 891, 892, 893, 894, 895, 896, 897, 898, 899, 900, 901, 902, 903, 904, 905, 875), (850, 851, 883, 882), (864, 865, 897, 896), (851, 852, 884, 883), (852, 853, 885, 884), (853, 854, 886, 885), (854, 855, 887, 886), (865, 866, 898, 897), (855, 856, 888, 887), (866, 867, 899, 898), (843, 842, 874, 875), (856, 857, 889, 888), (867, 868, 900, 899), (842, 844, 876, 874), (857, 858, 890, 889), (868, 869, 901, 900), (844, 845, 877, 876), (858, 859, 891, 890), (869, 870, 902, 901), (845, 846, 878, 877), (870, 871, 903, 902), (859, 860, 892, 891), (846, 847, 879, 878), (871, 872, 904, 903), (860, 861, 893, 892), (847, 848, 880, 879), (872, 873, 905, 904), (861, 862, 894, 893), (848, 849, 881, 880), (873, 843, 875, 905), (862, 863, 895, 894), (849, 850, 882, 881), (906, 908, 946, 944), (940, 941, 979, 978), (916, 918, 956, 954), (934, 935, 973, 972), (907, 906, 944, 945), (939, 938, 976, 977), (917, 916, 954, 955), (933, 932, 970, 971), (937, 936, 974, 975), (932, 931, 969, 970), (923, 933, 971, 961), (912, 907, 945, 950), (931, 929, 967, 969), (910, 915, 953, 948), (786, 785, 919, 920), (796, 786, 920, 930), (808, 809, 943, 942), (785, 787, 921, 919), (776, 781, 915, 910), (804, 808, 942, 938), (787, 788, 922, 921), (778, 773, 907, 912), (809, 805, 939, 943), (788, 789, 923, 922), (807, 803, 937, 941), (791, 790, 924, 925), (784, 794, 928, 918), (802, 806, 940, 936), (773, 772, 906, 907), (790, 783, 917, 924), (772, 774, 908, 906), (792, 793, 927, 926), (801, 791, 925, 935), (774, 775, 909, 908), (794, 792, 926, 928), (775, 776, 910, 909), (795, 796, 930, 929), (777, 778, 912, 911), (946, 947, 952, 951), (947, 948, 953, 952), (945, 944, 949, 950), (944, 946, 951, 949), (955, 954, 964, 965), (958, 957, 967, 968), (954, 956, 966, 964), (957, 959, 969, 967), (959, 960, 970, 969), (963, 962, 972, 973), (960, 961, 971, 970), (962, 955, 965, 972), (977, 976, 980, 981), (975, 974, 978, 979), (927, 934, 972, 965), (920, 919, 957, 958), (942, 943, 981, 980), (908, 909, 947, 946), (930, 920, 958, 968), (919, 921, 959, 957), (938, 942, 980, 976), (909, 910, 948, 947), (921, 922, 960, 959), (943, 939, 977, 981), (911, 912, 950, 949), (922, 923, 961, 960), (941, 937, 975, 979), (913, 911, 949, 951), (925, 924, 962, 963), (936, 940, 978, 974), (914, 913, 951, 952), (918, 928, 966, 956), (924, 917, 955, 962), (915, 914, 952, 953), (926, 927, 965, 964), (935, 925, 963, 973), (928, 926, 964, 966), (929, 930, 968, 967), (983, 984, 988, 987), (986, 987, 988, 985), (982, 983, 987, 986), (993, 997, 998, 994), (994, 989, 991, 993), (995, 990, 989, 994), (996, 992, 990, 995), (993, 991, 992, 996), (999, 1003, 1004, 1000), (996, 1000, 997, 993), (994, 998, 999, 995), (995, 999, 1000, 996), (1002, 1001, 1004, 1003), (997, 1001, 1002, 998), (1000, 1004, 1001, 997), (998, 1002, 1003, 999), (1009, 1013, 1014, 1010), (1010, 1005, 1007, 1009), (1011, 1006, 1005, 1010), (1012, 1008, 1006, 1011), (1009, 1007, 1008, 1012), (1015, 1019, 1020, 1016), (1012, 1016, 1013, 1009), (1010, 1014, 1015, 1011), (1011, 1015, 1016, 1012), (1018, 1017, 1020, 1019), (1013, 1017, 1018, 1014), (1016, 1020, 1017, 1013), (1014, 1018, 1019, 1015), (1025, 1029, 1030, 1026), (1026, 1021, 1023, 1025), (1027, 1022, 1021, 1026), (1028, 1024, 1022, 1027), (1025, 1023, 1024, 1028), (1031, 1035, 1036, 1032), (1028, 1032, 1029, 1025), (1026, 1030, 1031, 1027), (1027, 1031, 1032, 1028), (1034, 1033, 1036, 1035), (1029, 1033, 1034, 1030), (1032, 1036, 1033, 1029), (1030, 1034, 1035, 1031), (1041, 1045, 1046, 1042), (1042, 1037, 1039, 1041), (1043, 1038, 1037, 1042), (1044, 1040, 1038, 1043), (1041, 1039, 1040, 1044), (1047, 1051, 1052, 1048), (1044, 1048, 1045, 1041), (1042, 1046, 1047, 1043), (1043, 1047, 1048, 1044), (1050, 1049, 1052, 1051), (1045, 1049, 1050, 1046), (1048, 1052, 1049, 1045), (1046, 1050, 1051, 1047), (1057, 1061, 1062, 1058), (1058, 1053, 1055, 1057), (1059, 1054, 1053, 1058), (1060, 1056, 1054, 1059), (1057, 1055, 1056, 1060), (1063, 1067, 1068, 1064), (1060, 1064, 1061, 1057), (1058, 1062, 1063, 1059), (1059, 1063, 1064, 1060), (1066, 1065, 1068, 1067), (1061, 1065, 1066, 1062), (1064, 1068, 1065, 1061), (1062, 1066, 1067, 1063), (1073, 1077, 1078, 1074), (1074, 1069, 1071, 1073), (1075, 1070, 1069, 1074), (1076, 1072, 1070, 1075), (1073, 1071, 1072, 1076), (1079, 1083, 1084, 1080), (1076, 1080, 1077, 1073), (1074, 1078, 1079, 1075), (1075, 1079, 1080, 1076), (1082, 1081, 1084, 1083), (1077, 1081, 1082, 1078), (1080, 1084, 1081, 1077), (1078, 1082, 1083, 1079), (1089, 1093, 1094, 1090), (1090, 1085, 1087, 1089), (1091, 1086, 1085, 1090), (1092, 1088, 1086, 1091), (1089, 1087, 1088, 1092), (1095, 1099, 1100, 1096), (1092, 1096, 1093, 1089), (1090, 1094, 1095, 1091), (1091, 1095, 1096, 1092), (1098, 1097, 1100, 1099), (1093, 1097, 1098, 1094), (1096, 1100, 1097, 1093), (1094, 1098, 1099, 1095), (1105, 1109, 1110, 1106), (1106, 1101, 1103, 1105), (1107, 1102, 1101, 1106), (1108, 1104, 1102, 1107), (1105, 1103, 1104, 1108), (1111, 1115, 1116, 1112), (1108, 1112, 1109, 1105), (1106, 1110, 1111, 1107), (1107, 1111, 1112, 1108), (1114, 1113, 1116, 1115), (1109, 1113, 1114, 1110), (1112, 1116, 1113, 1109), (1110, 1114, 1115, 1111), (1121, 1125, 1126, 1122), (1122, 1117, 1119, 1121), (1123, 1118, 1117, 1122), (1124, 1120, 1118, 1123), (1121, 1119, 1120, 1124), (1127, 1131, 1132, 1128), (1124, 1128, 1125, 1121), (1122, 1126, 1127, 1123), (1123, 1127, 1128, 1124), (1130, 1129, 1132, 1131), (1125, 1129, 1130, 1126), (1128, 1132, 1129, 1125), (1126, 1130, 1131, 1127), (1137, 1141, 1142, 1138), (1138, 1133, 1135, 1137), (1139, 1134, 1133, 1138), (1140, 1136, 1134, 1139), (1137, 1135, 1136, 1140), (1143, 1147, 1148, 1144), (1140, 1144, 1141, 1137), (1138, 1142, 1143, 1139), (1139, 1143, 1144, 1140), (1146, 1145, 1148, 1147), (1141, 1145, 1146, 1142), (1144, 1148, 1145, 1141), (1142, 1146, 1147, 1143), (1153, 1157, 1158, 1154), (1154, 1149, 1151, 1153), (1155, 1150, 1149, 1154), (1156, 1152, 1150, 1155), (1153, 1151, 1152, 1156), (1159, 1163, 1164, 1160), (1156, 1160, 1157, 1153), (1154, 1158, 1159, 1155), (1155, 1159, 1160, 1156), (1162, 1161, 1164, 1163), (1157, 1161, 1162, 1158), (1160, 1164, 1161, 1157), (1158, 1162, 1163, 1159), (1169, 1173, 1174, 1170), (1170, 1165, 1167, 1169), (1171, 1166, 1165, 1170), (1172, 1168, 1166, 1171), (1169, 1167, 1168, 1172), (1175, 1179, 1180, 1176), (1172, 1176, 1173, 1169), (1170, 1174, 1175, 1171), (1171, 1175, 1176, 1172), (1178, 1177, 1180, 1179), (1173, 1177, 1178, 1174), (1176, 1180, 1177, 1173), (1174, 1178, 1179, 1175), (1185, 1189, 1190, 1186), (1186, 1181, 1183, 1185), (1187, 1182, 1181, 1186), (1188, 1184, 1182, 1187), (1185, 1183, 1184, 1188), (1191, 1195, 1196, 1192), (1188, 1192, 1189, 1185), (1186, 1190, 1191, 1187), (1187, 1191, 1192, 1188), (1194, 1193, 1196, 1195), (1189, 1193, 1194, 1190), (1192, 1196, 1193, 1189), (1190, 1194, 1195, 1191), (1201, 1205, 1206, 1202), (1202, 1197, 1199, 1201), (1203, 1198, 1197, 1202), (1204, 1200, 1198, 1203), (1201, 1199, 1200, 1204), (1207, 1211, 1212, 1208), (1204, 1208, 1205, 1201), (1202, 1206, 1207, 1203), (1203, 1207, 1208, 1204), (1210, 1209, 1212, 1211), (1205, 1209, 1210, 1206), (1208, 1212, 1209, 1205), (1206, 1210, 1211, 1207), (1217, 1221, 1222, 1218), (1218, 1213, 1215, 1217), (1219, 1214, 1213, 1218), (1220, 1216, 1214, 1219), (1217, 1215, 1216, 1220), (1223, 1227, 1228, 1224), (1220, 1224, 1221, 1217), (1218, 1222, 1223, 1219), (1219, 1223, 1224, 1220), (1226, 1225, 1228, 1227), (1221, 1225, 1226, 1222), (1224, 1228, 1225, 1221), (1222, 1226, 1227, 1223), (1233, 1237, 1238, 1234), (1234, 1229, 1231, 1233), (1235, 1230, 1229, 1234), (1236, 1232, 1230, 1235), (1233, 1231, 1232, 1236), (1239, 1243, 1244, 1240), (1236, 1240, 1237, 1233), (1234, 1238, 1239, 1235), (1235, 1239, 1240, 1236), (1242, 1241, 1244, 1243), (1237, 1241, 1242, 1238), (1240, 1244, 1241, 1237), (1238, 1242, 1243, 1239), (1249, 1253, 1254, 1250), (1250, 1245, 1247, 1249), (1251, 1246, 1245, 1250), (1252, 1248, 1246, 1251), (1249, 1247, 1248, 1252), (1255, 1259, 1260, 1256), (1252, 1256, 1253, 1249), (1250, 1254, 1255, 1251), (1251, 1255, 1256, 1252), (1258, 1257, 1260, 1259), (1253, 1257, 1258, 1254), (1256, 1260, 1257, 1253), (1254, 1258, 1259, 1255), (1265, 1269, 1270, 1266), (1266, 1261, 1263, 1265), (1267, 1262, 1261, 1266), (1268, 1264, 1262, 1267), (1265, 1263, 1264, 1268), (1271, 1275, 1276, 1272), (1268, 1272, 1269, 1265), (1266, 1270, 1271, 1267), (1267, 1271, 1272, 1268), (1274, 1273, 1276, 1275), (1269, 1273, 1274, 1270), (1272, 1276, 1273, 1269), (1270, 1274, 1275, 1271), (1294, 1295, 1278, 1279, 1296, 1297, 1298, 1299, 1280, 1281, 1300, 1282, 1283, 1301, 1284, 1285, 1286, 1287, 1288, 1289, 1302, 1290, 1303, 1291, 1304, 1305, 1306, 1292, 1293, 1307, 1308, 1277), (1298, 1316, 1317, 1299), (1314, 1792, 1791, 1315), (1302, 1330, 1331, 1290), (1299, 1317, 1318, 1280), (1290, 1331, 1332, 1303), (1280, 1318, 1319, 1281), (1303, 1332, 1333, 1291), (1281, 1319, 1320, 1300), (1291, 1333, 1334, 1304), (1300, 1320, 1321, 1282), (1304, 1334, 1335, 1305), (1282, 1321, 1322, 1283), (1305, 1335, 1336, 1306), (1283, 1322, 1323, 1301), (1277, 1310, 1309, 1294), (1306, 1336, 1337, 1292), (1301, 1323, 1324, 1284), (1294, 1309, 1311, 1295), (1292, 1337, 1338, 1293), (1284, 1324, 1325, 1285), (1295, 1311, 1312, 1278), (1293, 1338, 1339, 1307), (1285, 1325, 1326, 1286), (1278, 1312, 1313, 1279), (1307, 1339, 1340, 1308), (1286, 1326, 1327, 1287), (1279, 1313, 1314, 1296), (1308, 1340, 1310, 1277), (1287, 1327, 1328, 1288), (1296, 1314, 1315, 1297), (1288, 1328, 1329, 1289), (1297, 1315, 1316, 1298), (1289, 1329, 1330, 1302), (1343, 1801, 1802, 1344), (1364, 1766, 1767, 1363), (1320, 1352, 1353, 1321), (1367, 1770, 1769, 1366), (1321, 1353, 1354, 1322), (1335, 1367, 1368, 1336), (1322, 1354, 1355, 1323), (1311, 1773, 1783, 1343), (1336, 1368, 1369, 1337), (1372, 1789, 1790, 1371), (1357, 1786, 1784, 1356), (1337, 1369, 1370, 1338), (1341, 1781, 1782, 1342), (1311, 1343, 1344, 1312), (1338, 1370, 1371, 1339), (1356, 1784, 1785, 1355), (1312, 1344, 1345, 1313), (1326, 1777, 1778, 1327), (1371, 1790, 1780, 1339), (1313, 1345, 1346, 1314), (1340, 1779, 1772, 1310), (1327, 1359, 1360, 1328), (1351, 1798, 1794, 1319), (1328, 1360, 1361, 1329), (1315, 1347, 1348, 1316), (1329, 1361, 1362, 1330), (1316, 1348, 1349, 1317), (1330, 1362, 1363, 1331), (1317, 1349, 1350, 1318), (1333, 1763, 1764, 1334), (1318, 1350, 1351, 1319), (1366, 1769, 1768, 1365), (1386, 1387, 1404, 1403, 1402, 1401, 1385, 1400, 1384, 1383, 1399, 1398, 1397, 1396, 1382, 1381, 1380, 1379, 1378, 1395, 1394, 1377, 1393, 1376, 1392, 1391, 1375, 1374, 1390, 1389, 1388, 1373), (1375, 1391, 1413, 1412), (1415, 1416, 1448, 1447), (1397, 1398, 1427, 1426), (1391, 1392, 1414, 1413), (1398, 1399, 1428, 1427), (1392, 1376, 1415, 1414), (1399, 1383, 1429, 1428), (1376, 1393, 1416, 1415), (1383, 1384, 1430, 1429), (1393, 1377, 1417, 1416), (1384, 1400, 1431, 1430), (1377, 1394, 1418, 1417), (1400, 1385, 1432, 1431), (1394, 1395, 1419, 1418), (1387, 1386, 1405, 1406), (1385, 1401, 1433, 1432), (1395, 1378, 1420, 1419), (1386, 1373, 1407, 1405), (1401, 1402, 1434, 1433), (1378, 1379, 1421, 1420), (1373, 1388, 1408, 1407), (1402, 1403, 1435, 1434), (1379, 1380, 1422, 1421), (1388, 1389, 1409, 1408), (1403, 1404, 1436, 1435), (1380, 1381, 1423, 1422), (1389, 1390, 1410, 1409), (1404, 1387, 1406, 1436), (1381, 1382, 1424, 1423), (1390, 1374, 1411, 1410), (1382, 1396, 1425, 1424), (1374, 1375, 1412, 1411), (1396, 1397, 1426, 1425), (1437, 1439, 1440, 1441, 1442, 1443, 1444, 1445, 1446, 1447, 1448, 1449, 1450, 1451, 1452, 1453, 1454, 1455, 1456, 1457, 1458, 1459, 1460, 1461, 1462, 1463, 1464, 1465, 1466, 1467, 1468, 1438), (1429, 1430, 1462, 1461), (1416, 1417, 1449, 1448), (1430, 1431, 1463, 1462), (1417, 1418, 1450, 1449), (1431, 1432, 1464, 1463), (1418, 1419, 1451, 1450), (1406, 1405, 1437, 1438), (1432, 1433, 1465, 1464), (1419, 1420, 1452, 1451), (1405, 1407, 1439, 1437), (1433, 1434, 1466, 1465), (1420, 1421, 1453, 1452), (1407, 1408, 1440, 1439), (1434, 1435, 1467, 1466), (1421, 1422, 1454, 1453), (1408, 1409, 1441, 1440), (1435, 1436, 1468, 1467), (1422, 1423, 1455, 1454), (1409, 1410, 1442, 1441), (1436, 1406, 1438, 1468), (1423, 1424, 1456, 1455), (1410, 1411, 1443, 1442), (1424, 1425, 1457, 1456), (1411, 1412, 1444, 1443), (1425, 1426, 1458, 1457), (1412, 1413, 1445, 1444), (1426, 1427, 1459, 1458), (1413, 1414, 1446, 1445), (1427, 1428, 1460, 1459), (1414, 1415, 1447, 1446), (1428, 1429, 1461, 1460), (1379, 1378, 1284, 1285), (1380, 1379, 1285, 1286), (1301, 1284, 1378, 1395), (1395, 1394, 1283, 1301), (1394, 1377, 1282, 1283), (1381, 1380, 1286, 1287), (1382, 1381, 1287, 1288), (1396, 1382, 1288, 1289), (1289, 1302, 1397, 1396), (1302, 1290, 1398, 1397), (1399, 1398, 1290, 1303), (1303, 1291, 1383, 1399), (1384, 1383, 1291, 1304), (1400, 1384, 1304, 1305), (1385, 1400, 1305, 1306), (1278, 1279, 1389, 1388), (1295, 1278, 1388, 1373), (1373, 1386, 1294, 1295), (1277, 1294, 1386, 1387), (1308, 1277, 1387, 1404), (1403, 1307, 1308, 1404), (1403, 1402, 1293, 1307), (1402, 1401, 1292, 1293), (1306, 1292, 1401, 1385), (1486, 1543, 1546, 1544), (1486, 1469, 1547, 1543), (1547, 1548, 1526, 1487), (1469, 1527, 1548, 1547), (1548, 1550, 1488, 1526), (1549, 1470, 1551, 1550), (1545, 1552, 1471, 1541), (1485, 1522, 1552, 1545), (1552, 1553, 1530, 1471), (1522, 1473, 1553, 1552), (1522, 1472, 1473), (1472, 1554, 1555, 1473), (1553, 1558, 1493, 1530), (1473, 1559, 1558, 1553), (1558, 1562, 1560, 1493), (1562, 1563, 1474, 1560), (1563, 1565, 1564, 1474), (1495, 1475, 1566, 1565), (1476, 1569, 1572, 1532), (1569, 1496, 1570, 1572), (1574, 1569, 1476, 1573), (1577, 1576, 1498, 1477), (1578, 1577, 1477, 1534), (1478, 1533, 1577, 1578), (1523, 1568, 1571, 1579), (1479, 1523, 1579, 1580), (1581, 1505, 1598, 1524), (1584, 1524, 1480, 1481), (1585, 1580, 1535, 1482), (1539, 1479, 1580, 1585), (1586, 1585, 1482, 1483), (1484, 1539, 1585, 1586), (1588, 1586, 1483, 1540), (1587, 1484, 1586, 1588), (1502, 1587, 1588, 1590), (1542, 1476, 1532, 1525), (1544, 1570, 1496, 1486), (1487, 1573, 1476, 1542), (1486, 1496, 1497, 1469), (1526, 1498, 1573, 1487), (1469, 1497, 1575, 1527), (1488, 1477, 1498, 1526), (1470, 1478, 1578, 1551), (1489, 1534, 1477, 1488), (1549, 1533, 1478, 1470), (1471, 1611, 1567, 1541), (1485, 1568, 1523, 1522), (1555, 1480, 1479, 1473), (1556, 1584, 1481, 1557), (1557, 1481, 1480, 1555), (1482, 1518, 1517, 1535), (1479, 1539, 1559, 1473), (1560, 1483, 1482, 1493), (1559, 1539, 1484, 1561), (1474, 1540, 1483, 1560), (1561, 1484, 1587, 1494), (1564, 1589, 1540, 1474), (1494, 1587, 1502, 1495), (1475, 1503, 1591, 1566), (1589, 1758, 1750, 1504), (1495, 1502, 1503, 1475), (1525, 1485, 1545, 1546), (1542, 1543, 1547, 1487), (1488, 1550, 1551, 1489), (1471, 1530, 1528), (1528, 1530, 1529, 1490), (1490, 1529, 1492, 1491), (1562, 1561, 1494, 1563), (1563, 1494, 1495, 1565), (1574, 1497, 1496, 1569), (1576, 1575, 1497, 1574), (1498, 1576, 1574, 1573), (1479, 1507, 1506, 1523), (1524, 1598, 1595, 1480), (1535, 1508, 1509, 1500), (1580, 1603, 1514, 1479), (1585, 1602, 1604, 1482), (1591, 1503, 1502, 1590), (1504, 1591, 1590, 1589), (1485, 1525, 1532, 1568), (1489, 1551, 1578, 1534), (1471, 1528, 1536, 1611), (1528, 1490, 1499, 1536), (1529, 1530, 1535, 1500), (1491, 1492, 1501, 1538), (1490, 1491, 1538, 1499), (1492, 1529, 1500, 1501), (1531, 1566, 1591, 1504), (1581, 1505, 1507, 1479), (1536, 1592, 1508, 1535), (1580, 1594, 1508, 1535), (1480, 1595, 1507, 1479), (1523, 1506, 1505, 1581), (1479, 1507, 1594, 1580), (1500, 1509, 1597, 1499), (1499, 1597, 1592, 1536), (1579, 1596, 1506, 1523), (1598, 1505, 1507, 1595), (1594, 1507, 1506, 1596), (1508, 1594, 1596, 1593), (1592, 1508, 1593), (1597, 1509, 1508, 1592), (1499, 1538, 1501, 1500), (1512, 1510, 1511), (1505, 1512, 1511, 1507), (1506, 1510, 1512, 1505), (1507, 1511, 1510, 1506), (1602, 1515, 1514, 1603), (1604, 1602, 1603, 1513), (1604, 1520, 1518, 1482), (1539, 1515, 1602, 1585), (1535, 1513, 1603, 1580), (1479, 1514, 1515, 1539), (1518, 1517, 1516, 1519), (1518, 1520, 1521, 1517), (1482, 1518, 1519, 1493), (1513, 1521, 1520, 1604), (1493, 1519, 1516, 1530), (1530, 1516, 1517, 1535), (1535, 1517, 1521, 1513), (1522, 1523, 1581, 1472), (1472, 1581, 1524, 1554), (1554, 1524, 1584, 1556), (1542, 1525, 1546, 1543), (1548, 1527, 1549, 1550), (1558, 1559, 1561, 1562), (1564, 1565, 1566, 1531), (1572, 1571, 1568, 1532), (1577, 1533, 1575, 1576), (1611, 1579, 1571, 1567), (1535, 1580, 1579, 1611), (1536, 1612, 1597, 1592), (1538, 1501, 1537, 1612), (1589, 1590, 1588, 1540), (1549, 1527, 1575, 1533), (1529, 1530, 1535, 1537), (1492, 1529, 1537, 1501), (1539, 1479, 1606, 1607), (1535, 1530, 1493, 1482), (1544, 1546, 1545, 1541), (1554, 1556, 1557, 1555), (1572, 1570, 1567, 1571), (1535, 1611, 1593, 1508), (1612, 1537, 1509, 1597), (1479, 1583, 1595, 1507), (1541, 1567, 1570, 1544), (1472, 1581, 1582, 1554), (1555, 1583, 1479, 1473), (1554, 1582, 1584, 1556), (1557, 1481, 1583, 1555), (1537, 1535, 1508, 1509), (1611, 1536, 1592, 1593), (1583, 1582, 1598, 1595), (1582, 1581, 1505, 1598), (1579, 1611, 1593, 1596), (1505, 1506, 1507), (1582, 1583, 1481, 1584), (1601, 1600, 1599), (1592, 1508, 1600, 1601), (1593, 1592, 1601, 1599), (1508, 1593, 1599, 1600), (1515, 1539, 1607, 1609), (1535, 1482, 1604, 1513), (1607, 1608, 1605, 1606), (1607, 1606, 1610, 1609), (1539, 1559, 1608, 1607), (1514, 1515, 1609, 1610), (1559, 1473, 1605, 1608), (1473, 1479, 1606, 1605), (1479, 1514, 1610, 1606), (1528, 1490, 1612, 1536), (1490, 1491, 1538, 1612), (1685, 1629, 1686, 1687), (1681, 1684, 1688, 1613), (1688, 1631, 1614, 1689), (1613, 1688, 1689, 1666), (1689, 1614, 1632, 1691), (1686, 1629, 1615, 1694), (1694, 1615, 1670, 1695), (1667, 1694, 1695, 1618), (1667, 1618, 1696), (1696, 1618, 1616, 1697), (1697, 1616, 1617, 1698), (1695, 1670, 1637, 1699), (1618, 1695, 1699, 1619), (1699, 1637, 1638, 1701), (1619, 1699, 1701, 1700), (1701, 1638, 1702, 1703), (1703, 1702, 1620, 1704), (1704, 1620, 1672, 1706), (1639, 1704, 1706, 1705), (1621, 1640, 1712, 1709), (1714, 1641, 1621, 1709), (1622, 1718, 1717, 1715), (1623, 1719, 1718, 1622), (1723, 1676, 1642, 1721), (1624, 1665, 1741, 1738), (1726, 1626, 1625, 1665), (1727, 1627, 1676, 1723), (1728, 1628, 1627, 1727), (1730, 1647, 1628, 1728), (1629, 1685, 1710, 1707), (1682, 1630, 1640, 1621), (1631, 1682, 1621, 1641), (1681, 1613, 1713, 1673), (1614, 1631, 1641, 1716), (1613, 1666, 1715, 1713), (1632, 1614, 1716, 1674), (1666, 1690, 1622, 1715), (1692, 1693, 1719, 1623), (1633, 1632, 1674, 1675), (1690, 1692, 1623, 1622), (1615, 1629, 1707, 1642), (1616, 1618, 1722, 1625), (1698, 1617, 1626, 1726), (1617, 1616, 1625, 1626), (1627, 1676, 1660, 1661), (1722, 1618, 1619, 1679), (1638, 1637, 1627, 1628), (1619, 1700, 1680, 1679), (1702, 1638, 1628, 1647), (1620, 1702, 1647, 1648), (1671, 1639, 1731, 1729), (1672, 1620, 1648, 1733), (1639, 1705, 1734, 1731), (1682, 1684, 1687, 1630), (1630, 1687, 1686, 1683), (1682, 1631, 1688, 1684), (1632, 1633, 1693, 1691), (1615, 1668, 1670), (1668, 1634, 1669, 1670), (1634, 1635, 1636, 1669), (1703, 1704, 1639, 1671), (1712, 1640, 1708, 1711), (1716, 1641, 1714, 1717), (1642, 1707, 1711, 1721), (1722, 1720, 1649, 1737), (1665, 1625, 1650, 1741), (1677, 1642, 1651, 1653), (1676, 1644, 1654, 1652), (1727, 1627, 1658, 1745), (1648, 1647, 1730, 1732), (1733, 1648, 1732, 1735), (1683, 1708, 1640, 1630), (1633, 1675, 1719, 1693), (1615, 1642, 1677, 1668), (1668, 1677, 1643, 1634), (1669, 1644, 1676, 1670), (1635, 1645, 1646, 1636), (1634, 1643, 1645, 1635), (1636, 1646, 1644, 1669), (1624, 1722, 1737, 1738), (1677, 1676, 1652, 1653), (1723, 1676, 1652, 1736), (1625, 1722, 1737, 1650), (1720, 1624, 1738, 1649), (1644, 1643, 1740, 1654), (1642, 1721, 1739, 1651), (1643, 1677, 1653, 1740), (1721, 1720, 1649, 1739), (1741, 1650, 1737, 1738), (1736, 1739, 1649, 1737), (1652, 1651, 1739, 1736), (1653, 1651, 1652), (1740, 1653, 1652, 1654), (1643, 1644, 1646, 1645), (1657, 1656, 1655), (1738, 1737, 1656, 1657), (1649, 1738, 1657, 1655), (1737, 1649, 1655, 1656), (1658, 1748, 1746, 1745), (1658, 1627, 1661, 1663), (1722, 1679, 1749, 1747), (1661, 1662, 1659, 1660), (1661, 1660, 1664, 1663), (1627, 1637, 1662, 1661), (1748, 1658, 1663, 1664), (1637, 1670, 1659, 1662), (1670, 1676, 1660, 1659), (1676, 1748, 1664, 1660), (1667, 1696, 1624, 1720), (1696, 1697, 1665, 1624), (1697, 1698, 1726, 1665), (1689, 1691, 1690, 1666), (1686, 1694, 1667, 1683), (1701, 1703, 1671, 1700), (1673, 1709, 1712, 1710), (1714, 1709, 1673, 1713), (1674, 1716, 1717, 1718), (1675, 1674, 1718, 1719), (1723, 1721, 1720, 1722), (1677, 1653, 1740, 1760), (1645, 1760, 1678, 1646), (1727, 1723, 1722, 1679), (1728, 1727, 1679, 1680), (1730, 1728, 1680, 1729), (1681, 1673, 1710, 1685), (1667, 1720, 1708, 1683), (1669, 1678, 1676, 1670), (1636, 1646, 1678, 1669), (1679, 1753, 1752, 1722), (1676, 1627, 1637, 1670), (1671, 1729, 1680, 1700), (1672, 1733, 1735, 1706), (1681, 1685, 1687, 1684), (1690, 1691, 1693, 1692), (1712, 1711, 1707, 1710), (1715, 1717, 1714, 1713), (1720, 1721, 1711, 1708), (1676, 1652, 1651, 1642), (1760, 1740, 1654, 1678), (1722, 1737, 1650, 1725), (1723, 1746, 1748, 1676), (1727, 1745, 1749, 1679), (1731, 1732, 1730, 1729), (1734, 1735, 1732, 1731), (1696, 1697, 1724, 1624), (1616, 1618, 1722, 1725), (1697, 1698, 1726, 1724), (1617, 1616, 1725, 1626), (1705, 1706, 1735, 1734), (1723, 1736, 1737, 1722), (1678, 1654, 1652, 1676), (1725, 1650, 1741, 1724), (1724, 1741, 1738, 1624), (1738, 1737, 1649), (1564, 1759, 1758, 1589), (1724, 1726, 1626, 1725), (1744, 1742, 1743), (1653, 1744, 1743, 1652), (1651, 1742, 1744, 1653), (1652, 1743, 1742, 1651), (1504, 1750, 1757, 1531), (1749, 1745, 1746, 1747), (1749, 1755, 1753, 1679), (1531, 1757, 1759, 1564), (1722, 1747, 1746, 1723), (1676, 1748, 1658, 1627), (1753, 1752, 1751, 1754), (1753, 1755, 1756, 1752), (1679, 1753, 1754, 1619), (1747, 1756, 1755, 1749), (1619, 1754, 1751, 1618), (1618, 1751, 1752, 1722), (1722, 1752, 1756, 1747), (1757, 1750, 1758, 1759), (1668, 1677, 1760, 1634), (1634, 1760, 1645, 1635), (1795, 1929, 1930, 1796), (1782, 1916, 1923, 1789), (1771, 1905, 1907, 1773), (1794, 1928, 1927, 1793), (1334, 1764, 1765, 1335), (1331, 1762, 1761, 1332), (1365, 1768, 1766, 1364), (1335, 1765, 1770, 1367), (1363, 1767, 1762, 1331), (1332, 1761, 1763, 1333), (1789, 1923, 1924, 1790), (1770, 1904, 1903, 1769), (1772, 1906, 1905, 1771), (1792, 1926, 1925, 1791), (1788, 1922, 1921, 1787), (1769, 1903, 1902, 1768), (1787, 1921, 1920, 1786), (1768, 1902, 1900, 1766), (1343, 1783, 1781, 1341), (1327, 1778, 1788, 1359), (1358, 1787, 1786, 1357), (1342, 1782, 1789, 1372), (1323, 1775, 1774, 1324), (1359, 1788, 1787, 1358), (1310, 1772, 1771, 1309), (1324, 1774, 1776, 1325), (1355, 1785, 1775, 1323), (1339, 1780, 1779, 1340), (1309, 1771, 1773, 1311), (1325, 1776, 1777, 1326), (1778, 1912, 1922, 1788), (1786, 1920, 1918, 1784), (1347, 1795, 1796, 1346), (1315, 1791, 1795, 1347), (1319, 1794, 1793, 1320), (1346, 1796, 1792, 1314), (1320, 1793, 1797, 1352), (1352, 1797, 1798, 1351), (1817, 1849, 1850, 1818), (1370, 1828, 1829, 1371), (1357, 1815, 1816, 1358), (1344, 1802, 1803, 1345), (1371, 1829, 1830, 1372), (1358, 1816, 1817, 1359), (1345, 1803, 1804, 1346), (1372, 1830, 1800, 1342), (1359, 1817, 1818, 1360), (1346, 1804, 1805, 1347), (1360, 1818, 1819, 1361), (1347, 1805, 1806, 1348), (1361, 1819, 1820, 1362), (1348, 1806, 1807, 1349), (1362, 1820, 1821, 1363), (1349, 1807, 1808, 1350), (1363, 1821, 1822, 1364), (1350, 1808, 1809, 1351), (1364, 1822, 1823, 1365), (1351, 1809, 1810, 1352), (1365, 1823, 1824, 1366), (1352, 1810, 1811, 1353), (1366, 1824, 1825, 1367), (1353, 1811, 1812, 1354), (1367, 1825, 1826, 1368), (1354, 1812, 1813, 1355), (1342, 1800, 1799, 1341), (1368, 1826, 1827, 1369), (1355, 1813, 1814, 1356), (1341, 1799, 1801, 1343), (1369, 1827, 1828, 1370), (1356, 1814, 1815, 1357), (1852, 1884, 1885, 1853), (1804, 1836, 1837, 1805), (1818, 1850, 1851, 1819), (1805, 1837, 1838, 1806), (1819, 1851, 1852, 1820), (1806, 1838, 1839, 1807), (1820, 1852, 1853, 1821), (1807, 1839, 1840, 1808), (1821, 1853, 1854, 1822), (1808, 1840, 1841, 1809), (1822, 1854, 1855, 1823), (1809, 1841, 1842, 1810), (1823, 1855, 1856, 1824), (1810, 1842, 1843, 1811), (1824, 1856, 1857, 1825), (1811, 1843, 1844, 1812), (1825, 1857, 1858, 1826), (1812, 1844, 1845, 1813), (1800, 1832, 1831, 1799), (1826, 1858, 1859, 1827), (1813, 1845, 1846, 1814), (1799, 1831, 1833, 1801), (1827, 1859, 1860, 1828), (1814, 1846, 1847, 1815), (1801, 1833, 1834, 1802), (1828, 1860, 1861, 1829), (1815, 1847, 1848, 1816), (1802, 1834, 1835, 1803), (1829, 1861, 1862, 1830), (1816, 1848, 1849, 1817), (1803, 1835, 1836, 1804), (1830, 1862, 1832, 1800), (1863, 1864, 1894, 1893, 1892, 1891, 1890, 1889, 1888, 1887, 1886, 1885, 1884, 1883, 1882, 1881, 1880, 1879, 1878, 1877, 1876, 1875, 1874, 1873, 1872, 1871, 1870, 1869, 1868, 1867, 1866, 1865), (1839, 1871, 1872, 1840), (1853, 1885, 1886, 1854), (1840, 1872, 1873, 1841), (1841, 1873, 1874, 1842), (1842, 1874, 1875, 1843), (1843, 1875, 1876, 1844), (1854, 1886, 1887, 1855), (1844, 1876, 1877, 1845), (1855, 1887, 1888, 1856), (1832, 1864, 1863, 1831), (1845, 1877, 1878, 1846), (1856, 1888, 1889, 1857), (1831, 1863, 1865, 1833), (1846, 1878, 1879, 1847), (1857, 1889, 1890, 1858), (1833, 1865, 1866, 1834), (1847, 1879, 1880, 1848), (1858, 1890, 1891, 1859), (1834, 1866, 1867, 1835), (1859, 1891, 1892, 1860), (1848, 1880, 1881, 1849), (1835, 1867, 1868, 1836), (1860, 1892, 1893, 1861), (1849, 1881, 1882, 1850), (1836, 1868, 1869, 1837), (1861, 1893, 1894, 1862), (1850, 1882, 1883, 1851), (1837, 1869, 1870, 1838), (1862, 1894, 1864, 1832), (1851, 1883, 1884, 1852), (1838, 1870, 1871, 1839), (1895, 1933, 1935, 1897), (1929, 1967, 1968, 1930), (1905, 1943, 1945, 1907), (1923, 1961, 1962, 1924), (1896, 1934, 1933, 1895), (1928, 1966, 1965, 1927), (1906, 1944, 1943, 1905), (1922, 1960, 1959, 1921), (1926, 1964, 1963, 1925), (1921, 1959, 1958, 1920), (1912, 1950, 1960, 1922), (1901, 1939, 1934, 1896), (1920, 1958, 1956, 1918), (1899, 1937, 1942, 1904), (1775, 1909, 1908, 1774), (1785, 1919, 1909, 1775), (1797, 1931, 1932, 1798), (1774, 1908, 1910, 1776), (1765, 1899, 1904, 1770), (1793, 1927, 1931, 1797), (1776, 1910, 1911, 1777), (1767, 1901, 1896, 1762), (1798, 1932, 1928, 1794), (1777, 1911, 1912, 1778), (1796, 1930, 1926, 1792), (1780, 1914, 1913, 1779), (1773, 1907, 1917, 1783), (1791, 1925, 1929, 1795), (1762, 1896, 1895, 1761), (1779, 1913, 1906, 1772), (1761, 1895, 1897, 1763), (1781, 1915, 1916, 1782), (1790, 1924, 1914, 1780), (1763, 1897, 1898, 1764), (1783, 1917, 1915, 1781), (1764, 1898, 1899, 1765), (1784, 1918, 1919, 1785), (1766, 1900, 1901, 1767), (1935, 1940, 1941, 1936), (1936, 1941, 1942, 1937), (1934, 1939, 1938, 1933), (1933, 1938, 1940, 1935), (1944, 1954, 1953, 1943), (1947, 1957, 1956, 1946), (1943, 1953, 1955, 1945), (1946, 1956, 1958, 1948), (1948, 1958, 1959, 1949), (1952, 1962, 1961, 1951), (1949, 1959, 1960, 1950), (1951, 1961, 1954, 1944), (1966, 1970, 1969, 1965), (1964, 1968, 1967, 1963), (1916, 1954, 1961, 1923), (1909, 1947, 1946, 1908), (1931, 1969, 1970, 1932), (1897, 1935, 1936, 1898), (1919, 1957, 1947, 1909), (1908, 1946, 1948, 1910), (1927, 1965, 1969, 1931), (1898, 1936, 1937, 1899), (1910, 1948, 1949, 1911), (1932, 1970, 1966, 1928), (1900, 1938, 1939, 1901), (1911, 1949, 1950, 1912), (1930, 1968, 1964, 1926), (1902, 1940, 1938, 1900), (1914, 1952, 1951, 1913), (1925, 1963, 1967, 1929), (1903, 1941, 1940, 1902), (1907, 1945, 1955, 1917), (1913, 1951, 1944, 1906), (1904, 1942, 1941, 1903), (1915, 1953, 1954, 1916), (1924, 1962, 1952, 1914), (1917, 1955, 1953, 1915), (1918, 1956, 1957, 1919), (1971, 1974, 1975, 1972), (1972, 1975, 1976, 1973), (1977, 1978, 1981, 1980), (1979, 1977, 1980, 1982), (1984, 1988, 1989, 1985), (1987, 1986, 1989, 1988), (1985, 1989, 1986, 1983), (1990, 1991, 1994, 1993), (1992, 1990, 1993, 1995), (1997, 2001, 2002, 1998), (2000, 1999, 2002, 2001), (1998, 2002, 1999, 1996), (2003, 2004, 2007, 2006), (2005, 2003, 2006, 2008), (2010, 2014, 2015, 2011), (2013, 2012, 2015, 2014), (2011, 2015, 2012, 2009), (2016, 2017, 2020, 2019), (2018, 2016, 2019, 2021), (2023, 2027, 2028, 2024), (2026, 2025, 2028, 2027), (2024, 2028, 2025, 2022), (2029, 2030, 2033, 2032), (2031, 2029, 2032, 2034), (2036, 2040, 2041, 2037), (2039, 2038, 2041, 2040), (2037, 2041, 2038, 2035), (2042, 2043, 2046, 2045), (2044, 2042, 2045, 2047), (2049, 2053, 2054, 2050), (2052, 2051, 2054, 2053), (2050, 2054, 2051, 2048), (2055, 2056, 2059, 2058), (2057, 2055, 2058, 2060), (2062, 2066, 2067, 2063), (2065, 2064, 2067, 2066), (2063, 2067, 2064, 2061), (2068, 2069, 2072, 2071), (2070, 2068, 2071, 2073), (2075, 2079, 2080, 2076), (2078, 2077, 2080, 2079), (2076, 2080, 2077, 2074)])
me_plane_002.use_remesh_preserve_volume = False
me_plane_002.use_remesh_preserve_attributes = False
me_plane_002.use_mirror_vertex_groups = False
me_plane_002.update()

# ---- objects
ob_lamp = bpy.data.objects.new('Lamp', light_lamp)
ob_camera = bpy.data.objects.new('Camera', cam_camera)
ob_plane_001 = bpy.data.objects.new('Plane.001', me_plane_002)

# ---- transforms, parenting, visibility, modifiers, constraints
ob_lamp.location = (4.076, 1.005, 5.904)
ob_lamp.rotation_euler = (0.6503, 0.05522, 1.866)
ob_lamp.lock_rotations_4d = False
ob_lamp.empty_display_type = 'ARROWS'
ob_lamp.color = (0.0, 0.0, 0.0, 0.0)
ob_lamp.lineart.crease_threshold = 0.0
ob_camera.location = (7.481, -6.508, 5.344)
ob_camera.rotation_euler = (1.109, 0.01082, 0.8149)
ob_camera.lock_rotations_4d = False
ob_camera.empty_display_type = 'ARROWS'
ob_camera.color = (0.0, 0.0, 0.0, 0.0)
ob_camera.display_type = 'WIRE'
ob_camera.lineart.crease_threshold = 0.0
ob_plane_001.location = (0.0, -0.1177, 0.0)
ob_plane_001.rotation_euler = (-1.596, -0.0, 0.0)
ob_plane_001.scale = (0.03272, 0.03272, 0.03272)
ob_plane_001.lineart.crease_threshold = 0.0
_m = ob_plane_001.modifiers.new('ParticleSystem 1', 'PARTICLE_SYSTEM')

# ---- collection membership
col_collection_1.objects.link(ob_lamp)
col_collection_1.objects.link(ob_camera)
col_collection_1.objects.link(ob_plane_001)

# ---- scene / render settings (as saved in the file)
scene.camera = ob_camera
scene.frame_start = 1; scene.frame_end = 250; scene.frame_set(107)
scene.render.engine = 'BLENDER_EEVEE_NEXT'
scene.render.resolution_percentage = 50
scene.render.dither_intensity = 0.0
scene.cycles.use_denoising = False
scene.cycles.samples = 128
scene.cycles.sampling_pattern = 'TABULATED_SOBOL'
scene.cycles.light_sampling_threshold = 0.0
scene.cycles.use_adaptive_sampling = False
scene.cycles.use_light_tree = False
scene.cycles.blur_glossy = 0.0
scene.cycles.sample_clamp_indirect = 0.0
scene.view_settings.view_transform = 'Standard'
bpy.context.view_layer.update()
